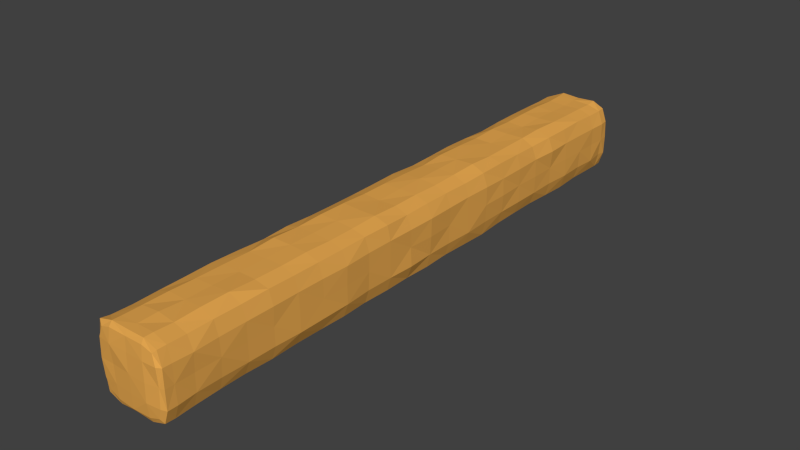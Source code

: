 # Source: FirewoodLog.blend  (saved by Blender 2.71.0; exported with 4.5.12 LTS)
import bpy
from mathutils import Matrix  # noqa: F401  (used for matrix-valued properties, if any)

bpy.ops.wm.read_factory_settings(use_empty=True)
scene = bpy.context.scene
scene.name = 'Scene'

# ---- collections
col_collection_1 = bpy.data.collections.new('Collection 1'); scene.collection.children.link(col_collection_1)

# ---- materials (node trees are filled in below, after node groups)
mat_wood = bpy.data.materials.new('Wood')
mat_wood.alpha_threshold = 0.0
mat_wood.use_transparent_shadow = False
mat_wood.diffuse_color = (0.8, 0.3937, 0.08157, 1.0)
mat_wood.roughness = 0.5
mat_wood.line_color = (0.0, 0.0, 0.0, 1.0)

# ---- material node trees

# ---- world
world_world = bpy.data.worlds.new('World'); scene.world = world_world
world_world.color = (0.05088, 0.05088, 0.05088)
world_world.use_sun_shadow = False
world_world.sun_shadow_jitter_overblur = 0.0
world_world.cycles.sampling_method = 'MANUAL'
world_world.cycles.sample_map_resolution = 256

# ---- meshes
me_mesh_firewoodlog = bpy.data.meshes.new('mesh_firewoodlog')
me_mesh_firewoodlog.from_pydata([(-0.5294, 4.426, -0.265), (0.2676, 4.483, -0.2643), (0.5427, -4.454, -0.2689), (-0.2703, -4.487, -0.2666), (0.2622, 4.433, -0.5422), (-0.2724, 4.426, 0.5445), (-0.543, -4.035, -0.2733), (-0.5341, -3.272, -0.2662), (-0.525, -2.456, -0.26), (-0.5339, -1.635, -0.2671), (-0.5208, -0.827, -0.2658), (-0.5303, -0.0002563, -0.267), (-0.5326, 0.8183, -0.2663), (-0.5295, 1.635, -0.2658), (-0.5379, 2.458, -0.2688), (-0.5391, 3.268, -0.2734), (0.5396, 4.011, -0.2712), (0.5398, 3.271, -0.2655), (0.5229, 2.456, -0.2634), (0.5221, 1.632, -0.2642), (0.5396, 0.8216, -0.2656), (0.5163, 0.002195, -0.2714), (0.5281, -0.8171, -0.2627), (0.5384, -1.637, -0.2699), (0.5484, -2.462, -0.2662), (0.5302, -3.273, -0.2646), (0.2662, -4.037, -0.531), (0.2592, -3.275, -0.5196), (0.2647, -2.455, -0.5268), (0.2705, -1.638, -0.5376), (0.266, -0.8184, -0.5317), (0.2633, -0.004544, -0.5389), (0.2709, 0.8194, -0.546), (0.27, 1.641, -0.5214), (0.2659, 2.453, -0.5378), (0.2666, 3.276, -0.5269), (-0.2653, -4.037, 0.5296), (-0.2703, -3.274, 0.5247), (-0.2659, -2.458, 0.5254), (-0.2661, -1.636, 0.5322), (-0.2621, -0.8124, 0.5464), (-0.266, -0.0001218, 0.532), (-0.2616, 0.8144, 0.5168), (-0.261, 1.641, 0.5412), (-0.2614, 2.451, 0.5444), (-0.2637, 3.272, 0.5412), (-0.2714, 4.508, -0.2667), (0.2628, -4.509, -0.2614), (-0.2657, 4.425, -0.528), (0.2736, 4.428, 0.5412), (-0.2616, -4.042, -0.5238), (-0.2661, -3.271, -0.519), (-0.2636, -2.459, -0.5455), (-0.2611, -1.637, -0.5391), (-0.2672, -0.8096, -0.5414), (-0.2653, -0.006164, -0.518), (-0.266, 0.8169, -0.5335), (-0.2715, 1.638, -0.5364), (-0.2664, 2.455, -0.5326), (-0.2686, 3.27, -0.5427), (0.2649, -4.041, 0.5233), (0.2735, -3.27, 0.5486), (0.2705, -2.454, 0.5256), (0.2681, -1.636, 0.5187), (0.274, -0.8212, 0.5416), (0.261, 0.003375, 0.5258), (0.2662, 0.82, 0.5295), (0.2683, 1.641, 0.5246), (0.2683, 2.458, 0.5395), (0.2717, 3.278, 0.5389), (-0.522, 4.02, -0.2684), (0.2677, 4.011, -0.5477), (-0.2622, 4.018, 0.5288), (0.5296, 4.421, -0.2645), (-0.2685, 4.015, -0.5253), (0.2644, 4.024, 0.5248), (0.5223, -4.036, -0.2654), (-0.5277, -4.438, -0.2577), (0.2628, -4.452, -0.5357), (-0.2646, -4.44, 0.5301), (-0.2657, -4.456, -0.5417), (0.2667, -4.446, 0.5337), (-0.5149, 4.425, 0.267), (0.2671, 4.502, 0.2664), (0.5238, -4.446, 0.2623), (-0.2747, -4.513, 0.2678), (-0.5273, -4.033, 0.2618), (-0.5158, -3.28, 0.2657), (-0.5282, -2.457, 0.267), (-0.5237, -1.633, 0.2662), (-0.5349, -0.819, 0.267), (-0.5213, 0.008507, 0.2635), (-0.53, 0.8198, 0.2664), (-0.537, 1.636, 0.265), (-0.5293, 2.457, 0.2654), (-0.5351, 3.27, 0.2674), (0.5394, 4.01, 0.2662), (0.5258, 3.27, 0.2644), (0.5251, 2.452, 0.2695), (0.5238, 1.638, 0.2556), (0.5234, 0.8133, 0.2685), (0.545, -0.004009, 0.2713), (0.5283, -0.8194, 0.2664), (0.5437, -1.634, 0.2654), (0.5273, -2.454, 0.265), (0.5275, -3.268, 0.2632), (-0.2676, 4.49, 0.271), (0.2658, -4.501, 0.2664), (-0.5346, 4.017, 0.2646), (0.5239, 4.421, 0.2614), (0.5442, -4.038, 0.2647), (-0.5187, -4.439, 0.267), (-0.4673, -4.487, 0.2669), (-0.4638, 4.419, 0.4558), (-0.4633, 4.474, -0.264), (-0.4688, -4.455, -0.4732), (0.2673, 4.483, 0.4656), (0.4636, 4.478, -0.2671), (-0.2708, 4.473, -0.4626), (0.4654, -4.445, 0.4638), (0.4646, -4.484, -0.2658), (0.4623, 4.422, -0.4655), (-0.2661, -4.487, 0.4654), (0.2655, -4.485, -0.4652), (-0.4669, -4.45, 0.4791), (-0.4665, -3.273, 0.4712), (-0.4671, -2.454, 0.4716), (-0.4704, -1.635, 0.4704), (-0.4552, -0.814, 0.4616), (-0.465, -0.001401, 0.4634), (-0.4509, 0.8124, 0.4587), (-0.4729, 1.639, 0.4687), (-0.4573, 2.458, 0.4545), (-0.4767, 3.272, 0.4671), (-0.4665, 4.426, -0.4665), (-0.4643, 3.273, -0.4648), (-0.4627, 2.457, -0.4636), (-0.4667, 1.637, -0.4698), (-0.4669, 0.8183, -0.4669), (-0.4775, -0.00252, -0.4711), (-0.4699, -0.8156, -0.4733), (-0.4612, -1.635, -0.4645), (-0.4643, -2.454, -0.4656), (-0.4638, -3.274, -0.4633), (0.451, 4.423, 0.4606), (0.4715, 3.266, 0.4707), (0.454, 2.446, 0.458), (0.472, 1.63, 0.4783), (0.4617, 0.8144, 0.4548), (0.4606, 0.002814, 0.4626), (0.4784, -0.8154, 0.4725), (0.4641, -1.637, 0.4649), (0.4665, -2.455, 0.4661), (0.4646, -3.273, 0.463), (0.4686, -4.447, -0.4684), (0.4537, -3.277, -0.4563), (0.4615, -2.449, -0.4571), (0.4681, -1.638, -0.4678), (0.468, -0.8171, -0.4664), (0.4684, -3.162e-05, -0.4731), (0.4732, 0.819, -0.4671), (0.462, 1.64, -0.4628), (0.452, 2.462, -0.4613), (0.4682, 3.269, -0.4806), (-0.5169, -3.67, -0.2671), (-0.53, -2.865, -0.266), (-0.531, -2.044, -0.2658), (-0.524, -1.223, -0.2617), (-0.538, -0.4069, -0.2625), (-0.5372, 0.4106, -0.2695), (-0.5179, 1.227, -0.2577), (-0.5304, 2.045, -0.2667), (-0.5248, 2.869, -0.259), (-0.5341, 3.664, -0.2662), (0.5247, 3.664, -0.2664), (0.5213, 2.864, -0.2587), (0.5269, 2.047, -0.2611), (0.5252, 1.23, -0.2626), (0.5213, 0.4033, -0.2672), (0.5434, -0.4167, -0.2646), (0.5145, -1.226, -0.2679), (0.5431, -2.047, -0.2679), (0.531, -2.863, -0.2661), (0.5188, -3.67, -0.267), (0.2668, -3.669, -0.5305), (0.2665, -2.864, -0.5296), (0.2693, -2.044, -0.5386), (0.2658, -1.227, -0.5326), (0.2695, -0.4146, -0.5422), (0.265, 0.409, -0.5309), (0.2644, 1.225, -0.5406), (0.2669, 2.045, -0.5338), (0.2694, 2.862, -0.5514), (0.2655, 3.663, -0.5343), (-0.2672, -3.668, 0.5344), (-0.2692, -2.862, 0.5262), (-0.2692, -2.053, 0.5476), (-0.2643, -1.224, 0.5478), (-0.2686, -0.406, 0.5266), (-0.2669, 0.4079, 0.5278), (-0.2733, 1.227, 0.5381), (-0.2711, 2.049, 0.521), (-0.2652, 2.863, 0.5305), (-0.2661, 3.659, 0.5415), (-0.2592, 4.472, 0.4608), (0.2668, 4.478, -0.464), (0.2641, -4.48, 0.4634), (-0.2604, -4.481, -0.4637), (-0.2668, -3.664, -0.5367), (-0.2703, -2.866, -0.5398), (-0.2671, -2.046, -0.5268), (-0.2638, -1.225, -0.5293), (-0.265, -0.4129, -0.5433), (-0.2641, 0.4133, -0.5382), (-0.2686, 1.22, -0.5395), (-0.2711, 2.047, -0.5179), (-0.2651, 2.868, -0.5488), (-0.2602, 3.66, -0.5218), (0.265, -3.666, 0.5395), (0.2597, -2.863, 0.5218), (0.2643, -2.044, 0.5299), (0.2656, -1.236, 0.5217), (0.2697, -0.4122, 0.5252), (0.2695, 0.4032, 0.5201), (0.2721, 1.234, 0.5468), (0.2652, 2.047, 0.5304), (0.2598, 2.859, 0.5462), (0.2666, 3.667, 0.5273), (0.006354, 4.51, -0.2592), (0.0004908, -4.501, -0.2664), (-0.008049, 4.021, -0.5196), (0.008062, 4.016, 0.5203), (0.000341, -4.447, -0.5332), (-0.0002153, -3.273, -0.5317), (-0.0004538, -2.454, -0.5366), (-0.006956, -1.641, -0.5176), (-0.005462, -0.8208, -0.5246), (-0.002557, 0.001941, -0.5281), (-0.00168, 0.8196, -0.5466), (0.005577, 1.634, -0.5248), (0.002655, 2.449, -0.5192), (0.002508, 3.268, -0.5407), (-0.0002931, -4.446, 0.5315), (-0.001728, -3.273, 0.5302), (-0.001954, -2.45, 0.5267), (-0.001248, -1.636, 0.5346), (0.001132, -0.8221, 0.5419), (-0.0005686, -0.0003171, 0.5345), (0.0006322, 0.8223, 0.538), (0.0003079, 1.637, 0.5316), (-0.003762, 2.454, 0.5377), (0.0004148, 3.273, 0.5333), (-0.4667, 4.018, 0.4703), (0.468, 4.017, -0.4657), (-0.4813, 4.011, -0.4713), (0.4654, 4.016, 0.4613), (-0.0006467, 4.426, -0.5338), (-0.002528, 4.426, 0.5265), (-0.5348, 4.286, -0.2646), (0.2703, 4.28, -0.5415), (-0.2625, 4.287, 0.5405), (0.5154, 4.288, -0.2593), (-0.2619, 4.288, -0.5482), (0.2709, 4.281, 0.519), (-0.4691, -4.037, -0.472), (0.4586, -4.036, 0.456), (-0.4554, -4.03, 0.459), (0.4641, -4.038, -0.4625), (0.001276, -4.035, -0.5357), (0.003006, -4.03, 0.5484), (0.542, -4.31, -0.2695), (-0.5431, -4.323, -0.2646), (0.2656, -4.318, -0.536), (-0.2639, -4.319, 0.5283), (-0.2592, -4.311, -0.5192), (0.2671, -4.316, 0.5365), (-0.4686, -4.477, -0.2652), (-0.4683, 4.483, 0.267), (0.4689, 4.496, 0.2668), (0.4652, -4.488, 0.2665), (-0.527, -3.665, 0.2612), (-0.5319, -2.863, 0.266), (-0.5245, -2.045, 0.2592), (-0.5349, -1.229, 0.269), (-0.5227, -0.4098, 0.2628), (-0.5209, 0.4106, 0.2695), (-0.5405, 1.231, 0.2652), (-0.5302, 2.045, 0.2652), (-0.5441, 2.856, 0.2693), (-0.5323, 3.663, 0.2662), (0.5318, 3.663, 0.266), (0.5471, 2.865, 0.2692), (0.5296, 2.046, 0.2642), (0.5384, 1.227, 0.2729), (0.5297, 0.4097, 0.2669), (0.5331, -0.4093, 0.2658), (0.525, -1.22, 0.2643), (0.5301, -2.047, 0.2652), (0.5354, -2.861, 0.2691), (0.5256, -3.672, 0.2603), (-0.0005978, 4.498, 0.2644), (-0.0009847, -4.497, 0.2666), (-0.5228, 4.285, 0.2657), (0.5443, 4.279, 0.2639), (0.5281, -4.318, 0.2634), (-0.5251, -4.32, 0.2587), (-0.5368, 4.427, 0.003781), (0.2623, 4.505, -4.73e-05), (0.5379, -4.455, 0.005701), (-0.2738, -4.49, 0.0004854), (-0.5393, -4.036, 0.002095), (-0.5172, -3.275, -0.005307), (-0.5257, -2.451, -0.001272), (-0.5348, -1.637, -0.0007704), (-0.54, -0.8151, 0.002583), (-0.5414, -0.00705, 0.003866), (-0.5469, 0.8226, -0.005621), (-0.5308, 1.637, -0.0007768), (-0.5195, 2.448, -0.005769), (-0.5174, 3.269, -0.006044), (0.5346, 4.017, -0.001997), (0.5355, 3.271, 0.0007559), (0.5313, 2.454, -0.0005061), (0.5429, 1.629, 0.002766), (0.5315, 0.8182, 0.000172), (0.5407, -0.007116, 0.003971), (0.5281, -0.8167, -0.00108), (0.5403, -1.643, 0.002223), (0.5379, -2.453, 0.001537), (0.5286, -3.273, -0.000457), (-0.2714, 4.507, 0.001987), (0.2719, -4.507, -0.001552), (-0.5224, 4.017, 0.004403), (0.5326, 4.426, 0.0001961), (0.5266, -4.039, -0.0009756), (-0.5173, -4.442, -0.005091), (-0.4145, -4.466, -0.4199), (-0.4195, 4.453, -0.4118), (0.4139, 4.467, -0.4137), (0.4144, -4.476, -0.4144), (-0.4147, -4.48, 0.4152), (-0.4148, 4.472, 0.412), (0.407, 4.455, 0.4047), (0.4109, -4.47, 0.4118), (-0.4652, -3.668, 0.4639), (-0.4749, -2.865, 0.4776), (-0.4605, -2.044, 0.457), (-0.4617, -1.225, 0.4592), (-0.4591, -0.412, 0.4609), (-0.4724, 0.4071, 0.4693), (-0.461, 1.23, 0.462), (-0.4658, 2.045, 0.4661), (-0.4675, 2.863, 0.4669), (-0.475, 3.669, 0.4681), (-0.4704, 3.667, -0.4698), (-0.461, 2.865, -0.46), (-0.4716, 2.05, -0.4792), (-0.4685, 1.226, -0.4665), (-0.4688, 0.4078, -0.4673), (-0.4759, -0.4067, -0.4805), (-0.4697, -1.232, -0.4695), (-0.452, -2.042, -0.4556), (-0.4572, -2.862, -0.4619), (-0.4721, -3.664, -0.4769), (0.4677, 3.668, 0.4789), (0.4661, 2.864, 0.4659), (0.4714, 2.043, 0.475), (0.4704, 1.223, 0.4694), (0.4559, 0.408, 0.4586), (0.4607, -0.4133, 0.4536), (0.4664, -1.226, 0.469), (0.4646, -2.045, 0.4646), (0.4697, -2.86, 0.4741), (0.4622, -3.669, 0.4632), (0.4585, -3.66, -0.4551), (0.4648, -2.864, -0.4642), (0.4611, -2.043, -0.4634), (0.4554, -1.232, -0.4644), (0.4633, -0.408, -0.4646), (0.4622, 0.4059, -0.4629), (0.4762, 1.228, -0.4767), (0.4602, 2.051, -0.4572), (0.4668, 2.862, -0.4671), (0.4631, 3.662, -0.4622), (-0.003602, 4.491, 0.4661), (-0.001866, 4.491, -0.4745), (-8.077e-05, -4.484, 0.4639), (0.001068, -4.494, -0.469), (-0.001009, -3.668, -0.5394), (-0.0005127, -2.864, -0.531), (-0.0001145, -2.045, -0.5275), (0.004874, -1.233, -0.5236), (-0.0003216, -0.4094, -0.5312), (-0.0003849, 0.4092, -0.5326), (-0.0007114, 1.229, -0.5281), (0.005514, 2.042, -0.5239), (0.00583, 2.861, -0.5255), (-0.007007, 3.663, -0.5244), (0.002236, -3.664, 0.5263), (-0.002382, -2.862, 0.5234), (0.001322, -2.041, 0.5372), (-0.003487, -1.225, 0.5369), (-0.003507, -0.4156, 0.5183), (0.0078, 0.4077, 0.5416), (-0.003023, 1.225, 0.5404), (-0.003374, 2.042, 0.5206), (-0.005323, 2.856, 0.5195), (0.00448, 3.665, 0.5245), (-0.4805, 4.284, 0.4684), (0.4663, 4.287, -0.4713), (-0.4632, 4.281, -0.4605), (0.4652, 4.284, 0.4606), (0.004678, 4.281, -0.5476), (0.001016, 4.286, 0.5308), (-0.4548, -4.323, -0.456), (0.4707, -4.316, 0.4691), (-0.459, -4.319, 0.4624), (0.4748, -4.313, -0.4692), (0.004636, -4.308, -0.5447), (0.00243, -4.316, 0.5366), (-0.4695, -4.496, -0.0009499), (-0.461, 4.473, 0.001375), (0.4659, 4.494, 0.006693), (0.465, -4.471, 0.001349), (-0.5419, -3.667, -0.002859), (-0.5322, -2.864, -9.889e-06), (-0.5415, -2.048, -0.0002273), (-0.5429, -1.219, -0.003185), (-0.531, -0.4083, -5.631e-05), (-0.5389, 0.4068, 0.004804), (-0.5404, 1.221, -0.005074), (-0.5155, 2.045, -0.005546), (-0.5273, 2.86, -0.001354), (-0.5296, 3.665, -0.0001248), (0.5405, 3.668, 0.002381), (0.5233, 2.856, -0.00415), (0.523, 2.043, 0.0001759), (0.5416, 1.219, 0.004201), (0.5193, 0.4178, -0.0004555), (0.5219, -0.4071, 0.007191), (0.5241, -1.224, 0.001858), (0.5316, -2.046, -0.0002329), (0.5292, -2.864, -0.002072), (0.5409, -3.67, 0.006732), (-0.008091, 4.512, 0.001551), (0.00354, -4.508, 0.007211), (-0.5313, 4.286, 0.0002103), (0.5449, 4.283, -0.0001393), (0.5296, -4.316, -0.001876), (-0.531, -4.316, 0.0003872)], [], [(0, 258, 446), (0, 306, 421), (0, 114, 337), (0, 134, 410), (1, 228, 444), (1, 307, 422), (1, 117, 338), (1, 205, 385), (2, 270, 448), (2, 308, 423), (2, 120, 339), (2, 154, 417), (3, 229, 445), (3, 309, 420), (3, 276, 336), (3, 207, 387), (4, 259, 412), (4, 256, 385), (4, 205, 338), (4, 121, 409), (5, 260, 413), (5, 257, 384), (5, 204, 341), (5, 113, 408), (6, 271, 449), (6, 310, 424), (6, 164, 363), (6, 264, 414), (7, 164, 424), (7, 311, 425), (7, 165, 362), (7, 143, 363), (8, 165, 425), (8, 312, 426), (8, 166, 361), (8, 142, 362), (9, 166, 426), (9, 313, 427), (9, 167, 360), (9, 141, 361), (10, 167, 427), (10, 314, 428), (10, 168, 359), (10, 140, 360), (11, 168, 428), (11, 315, 429), (11, 169, 358), (11, 139, 359), (12, 169, 429), (12, 316, 430), (12, 170, 357), (12, 138, 358), (13, 170, 430), (13, 317, 431), (13, 171, 356), (13, 137, 357), (14, 171, 431), (14, 318, 432), (14, 172, 355), (14, 136, 356), (15, 172, 432), (15, 319, 433), (15, 173, 354), (15, 135, 355), (16, 261, 447), (16, 320, 434), (16, 174, 383), (16, 253, 409), (17, 174, 434), (17, 321, 435), (17, 175, 382), (17, 163, 383), (18, 175, 435), (18, 322, 436), (18, 176, 381), (18, 162, 382), (19, 176, 436), (19, 323, 437), (19, 177, 380), (19, 161, 381), (20, 177, 437), (20, 324, 438), (20, 178, 379), (20, 160, 380), (21, 178, 438), (21, 325, 439), (21, 179, 378), (21, 159, 379), (22, 179, 439), (22, 326, 440), (22, 180, 377), (22, 158, 378), (23, 180, 440), (23, 327, 441), (23, 181, 376), (23, 157, 377), (24, 181, 441), (24, 328, 442), (24, 182, 375), (24, 156, 376), (25, 182, 442), (25, 329, 443), (25, 183, 374), (25, 155, 375), (26, 272, 418), (26, 268, 388), (26, 184, 374), (26, 267, 417), (27, 184, 388), (27, 233, 389), (27, 185, 375), (27, 155, 374), (28, 185, 389), (28, 234, 390), (28, 186, 376), (28, 156, 375), (29, 186, 390), (29, 235, 391), (29, 187, 377), (29, 157, 376), (30, 187, 391), (30, 236, 392), (30, 188, 378), (30, 158, 377), (31, 188, 392), (31, 237, 393), (31, 189, 379), (31, 159, 378), (32, 189, 393), (32, 238, 394), (32, 190, 380), (32, 160, 379), (33, 190, 394), (33, 239, 395), (33, 191, 381), (33, 161, 380), (34, 191, 395), (34, 240, 396), (34, 192, 382), (34, 162, 381), (35, 192, 396), (35, 241, 397), (35, 193, 383), (35, 163, 382), (36, 273, 419), (36, 269, 398), (36, 194, 344), (36, 266, 416), (37, 194, 398), (37, 243, 399), (37, 195, 345), (37, 125, 344), (38, 195, 399), (38, 244, 400), (38, 196, 346), (38, 126, 345), (39, 196, 400), (39, 245, 401), (39, 197, 347), (39, 127, 346), (40, 197, 401), (40, 246, 402), (40, 198, 348), (40, 128, 347), (41, 198, 402), (41, 247, 403), (41, 199, 349), (41, 129, 348), (42, 199, 403), (42, 248, 404), (42, 200, 350), (42, 130, 349), (43, 200, 404), (43, 249, 405), (43, 201, 351), (43, 131, 350), (44, 201, 405), (44, 250, 406), (44, 202, 352), (44, 132, 351), (45, 202, 406), (45, 251, 407), (45, 203, 353), (45, 133, 352), (46, 114, 421), (46, 330, 444), (46, 228, 385), (46, 118, 337), (47, 120, 423), (47, 331, 445), (47, 229, 387), (47, 123, 339), (48, 262, 410), (48, 134, 337), (48, 118, 385), (48, 256, 412), (49, 263, 411), (49, 144, 342), (49, 116, 384), (49, 257, 413), (50, 274, 414), (50, 264, 363), (50, 208, 388), (50, 268, 418), (51, 208, 363), (51, 143, 362), (51, 209, 389), (51, 233, 388), (52, 209, 362), (52, 142, 361), (52, 210, 390), (52, 234, 389), (53, 210, 361), (53, 141, 360), (53, 211, 391), (53, 235, 390), (54, 211, 360), (54, 140, 359), (54, 212, 392), (54, 236, 391), (55, 212, 359), (55, 139, 358), (55, 213, 393), (55, 237, 392), (56, 213, 358), (56, 138, 357), (56, 214, 394), (56, 238, 393), (57, 214, 357), (57, 137, 356), (57, 215, 395), (57, 239, 394), (58, 215, 356), (58, 136, 355), (58, 216, 396), (58, 240, 395), (59, 216, 355), (59, 135, 354), (59, 217, 397), (59, 241, 396), (60, 275, 415), (60, 265, 373), (60, 218, 398), (60, 269, 419), (61, 218, 373), (61, 153, 372), (61, 219, 399), (61, 243, 398), (62, 219, 372), (62, 152, 371), (62, 220, 400), (62, 244, 399), (63, 220, 371), (63, 151, 370), (63, 221, 401), (63, 245, 400), (64, 221, 370), (64, 150, 369), (64, 222, 402), (64, 246, 401), (65, 222, 369), (65, 149, 368), (65, 223, 403), (65, 247, 402), (66, 223, 368), (66, 148, 367), (66, 224, 404), (66, 248, 403), (67, 224, 367), (67, 147, 366), (67, 225, 405), (67, 249, 404), (68, 225, 366), (68, 146, 365), (68, 226, 406), (68, 250, 405), (69, 226, 365), (69, 145, 364), (69, 227, 407), (69, 251, 406), (70, 173, 433), (70, 332, 446), (70, 258, 410), (70, 254, 354), (71, 193, 397), (71, 230, 412), (71, 259, 409), (71, 253, 383), (72, 203, 407), (72, 231, 413), (72, 260, 408), (72, 252, 353), (73, 117, 422), (73, 333, 447), (73, 261, 409), (73, 121, 338), (74, 217, 354), (74, 254, 410), (74, 262, 412), (74, 230, 397), (75, 227, 364), (75, 255, 411), (75, 263, 413), (75, 231, 407), (76, 183, 443), (76, 334, 448), (76, 270, 417), (76, 267, 374), (77, 276, 420), (77, 335, 449), (77, 271, 414), (77, 115, 336), (78, 123, 387), (78, 232, 418), (78, 272, 417), (78, 154, 339), (79, 122, 386), (79, 242, 419), (79, 273, 416), (79, 124, 340), (80, 207, 336), (80, 115, 414), (80, 274, 418), (80, 232, 387), (81, 206, 343), (81, 119, 415), (81, 275, 419), (81, 242, 386), (82, 302, 408), (82, 113, 341), (82, 277, 421), (82, 306, 446), (83, 300, 384), (83, 116, 342), (83, 278, 422), (83, 307, 444), (84, 304, 415), (84, 119, 343), (84, 279, 423), (84, 308, 448), (85, 301, 386), (85, 122, 340), (85, 112, 420), (85, 309, 445), (86, 305, 416), (86, 266, 344), (86, 280, 424), (86, 310, 449), (87, 280, 344), (87, 125, 345), (87, 281, 425), (87, 311, 424), (88, 281, 345), (88, 126, 346), (88, 282, 426), (88, 312, 425), (89, 282, 346), (89, 127, 347), (89, 283, 427), (89, 313, 426), (90, 283, 347), (90, 128, 348), (90, 284, 428), (90, 314, 427), (91, 284, 348), (91, 129, 349), (91, 285, 429), (91, 315, 428), (92, 285, 349), (92, 130, 350), (92, 286, 430), (92, 316, 429), (93, 286, 350), (93, 131, 351), (93, 287, 431), (93, 317, 430), (94, 287, 351), (94, 132, 352), (94, 288, 432), (94, 318, 431), (95, 288, 352), (95, 133, 353), (95, 289, 433), (95, 319, 432), (96, 303, 411), (96, 255, 364), (96, 290, 434), (96, 320, 447), (97, 290, 364), (97, 145, 365), (97, 291, 435), (97, 321, 434), (98, 291, 365), (98, 146, 366), (98, 292, 436), (98, 322, 435), (99, 292, 366), (99, 147, 367), (99, 293, 437), (99, 323, 436), (100, 293, 367), (100, 148, 368), (100, 294, 438), (100, 324, 437), (101, 294, 368), (101, 149, 369), (101, 295, 439), (101, 325, 438), (102, 295, 369), (102, 150, 370), (102, 296, 440), (102, 326, 439), (103, 296, 370), (103, 151, 371), (103, 297, 441), (103, 327, 440), (104, 297, 371), (104, 152, 372), (104, 298, 442), (104, 328, 441), (105, 298, 372), (105, 153, 373), (105, 299, 443), (105, 329, 442), (106, 277, 341), (106, 204, 384), (106, 300, 444), (106, 330, 421), (107, 279, 343), (107, 206, 386), (107, 301, 445), (107, 331, 423), (108, 289, 353), (108, 252, 408), (108, 302, 446), (108, 332, 433), (109, 278, 342), (109, 144, 411), (109, 303, 447), (109, 333, 422), (110, 299, 373), (110, 265, 415), (110, 304, 448), (110, 334, 443), (111, 112, 340), (111, 124, 416), (111, 305, 449), (111, 335, 420), (306, 0, 446), (114, 0, 421), (134, 0, 337), (258, 0, 410), (307, 1, 444), (117, 1, 422), (205, 1, 338), (228, 1, 385), (308, 2, 448), (120, 2, 423), (154, 2, 339), (270, 2, 417), (309, 3, 445), (276, 3, 420), (207, 3, 336), (229, 3, 387), (256, 4, 412), (205, 4, 385), (121, 4, 338), (259, 4, 409), (257, 5, 413), (204, 5, 384), (113, 5, 341), (260, 5, 408), (310, 6, 449), (164, 6, 424), (264, 6, 363), (271, 6, 414), (311, 7, 424), (165, 7, 425), (143, 7, 362), (164, 7, 363), (312, 8, 425), (166, 8, 426), (142, 8, 361), (165, 8, 362), (313, 9, 426), (167, 9, 427), (141, 9, 360), (166, 9, 361), (314, 10, 427), (168, 10, 428), (140, 10, 359), (167, 10, 360), (315, 11, 428), (169, 11, 429), (139, 11, 358), (168, 11, 359), (316, 12, 429), (170, 12, 430), (138, 12, 357), (169, 12, 358), (317, 13, 430), (171, 13, 431), (137, 13, 356), (170, 13, 357), (318, 14, 431), (172, 14, 432), (136, 14, 355), (171, 14, 356), (319, 15, 432), (173, 15, 433), (135, 15, 354), (172, 15, 355), (320, 16, 447), (174, 16, 434), (253, 16, 383), (261, 16, 409), (321, 17, 434), (175, 17, 435), (163, 17, 382), (174, 17, 383), (322, 18, 435), (176, 18, 436), (162, 18, 381), (175, 18, 382), (323, 19, 436), (177, 19, 437), (161, 19, 380), (176, 19, 381), (324, 20, 437), (178, 20, 438), (160, 20, 379), (177, 20, 380), (325, 21, 438), (179, 21, 439), (159, 21, 378), (178, 21, 379), (326, 22, 439), (180, 22, 440), (158, 22, 377), (179, 22, 378), (327, 23, 440), (181, 23, 441), (157, 23, 376), (180, 23, 377), (328, 24, 441), (182, 24, 442), (156, 24, 375), (181, 24, 376), (329, 25, 442), (183, 25, 443), (155, 25, 374), (182, 25, 375), (268, 26, 418), (184, 26, 388), (267, 26, 374), (272, 26, 417), (233, 27, 388), (185, 27, 389), (155, 27, 375), (184, 27, 374), (234, 28, 389), (186, 28, 390), (156, 28, 376), (185, 28, 375), (235, 29, 390), (187, 29, 391), (157, 29, 377), (186, 29, 376), (236, 30, 391), (188, 30, 392), (158, 30, 378), (187, 30, 377), (237, 31, 392), (189, 31, 393), (159, 31, 379), (188, 31, 378), (238, 32, 393), (190, 32, 394), (160, 32, 380), (189, 32, 379), (239, 33, 394), (191, 33, 395), (161, 33, 381), (190, 33, 380), (240, 34, 395), (192, 34, 396), (162, 34, 382), (191, 34, 381), (241, 35, 396), (193, 35, 397), (163, 35, 383), (192, 35, 382), (269, 36, 419), (194, 36, 398), (266, 36, 344), (273, 36, 416), (243, 37, 398), (195, 37, 399), (125, 37, 345), (194, 37, 344), (244, 38, 399), (196, 38, 400), (126, 38, 346), (195, 38, 345), (245, 39, 400), (197, 39, 401), (127, 39, 347), (196, 39, 346), (246, 40, 401), (198, 40, 402), (128, 40, 348), (197, 40, 347), (247, 41, 402), (199, 41, 403), (129, 41, 349), (198, 41, 348), (248, 42, 403), (200, 42, 404), (130, 42, 350), (199, 42, 349), (249, 43, 404), (201, 43, 405), (131, 43, 351), (200, 43, 350), (250, 44, 405), (202, 44, 406), (132, 44, 352), (201, 44, 351), (251, 45, 406), (203, 45, 407), (133, 45, 353), (202, 45, 352), (330, 46, 421), (228, 46, 444), (118, 46, 385), (114, 46, 337), (331, 47, 423), (229, 47, 445), (123, 47, 387), (120, 47, 339), (134, 48, 410), (118, 48, 337), (256, 48, 385), (262, 48, 412), (144, 49, 411), (116, 49, 342), (257, 49, 384), (263, 49, 413), (264, 50, 414), (208, 50, 363), (268, 50, 388), (274, 50, 418), (143, 51, 363), (209, 51, 362), (233, 51, 389), (208, 51, 388), (142, 52, 362), (210, 52, 361), (234, 52, 390), (209, 52, 389), (141, 53, 361), (211, 53, 360), (235, 53, 391), (210, 53, 390), (140, 54, 360), (212, 54, 359), (236, 54, 392), (211, 54, 391), (139, 55, 359), (213, 55, 358), (237, 55, 393), (212, 55, 392), (138, 56, 358), (214, 56, 357), (238, 56, 394), (213, 56, 393), (137, 57, 357), (215, 57, 356), (239, 57, 395), (214, 57, 394), (136, 58, 356), (216, 58, 355), (240, 58, 396), (215, 58, 395), (135, 59, 355), (217, 59, 354), (241, 59, 397), (216, 59, 396), (265, 60, 415), (218, 60, 373), (269, 60, 398), (275, 60, 419), (153, 61, 373), (219, 61, 372), (243, 61, 399), (218, 61, 398), (152, 62, 372), (220, 62, 371), (244, 62, 400), (219, 62, 399), (151, 63, 371), (221, 63, 370), (245, 63, 401), (220, 63, 400), (150, 64, 370), (222, 64, 369), (246, 64, 402), (221, 64, 401), (149, 65, 369), (223, 65, 368), (247, 65, 403), (222, 65, 402), (148, 66, 368), (224, 66, 367), (248, 66, 404), (223, 66, 403), (147, 67, 367), (225, 67, 366), (249, 67, 405), (224, 67, 404), (146, 68, 366), (226, 68, 365), (250, 68, 406), (225, 68, 405), (145, 69, 365), (227, 69, 364), (251, 69, 407), (226, 69, 406), (332, 70, 433), (258, 70, 446), (254, 70, 410), (173, 70, 354), (230, 71, 397), (259, 71, 412), (253, 71, 409), (193, 71, 383), (231, 72, 407), (260, 72, 413), (252, 72, 408), (203, 72, 353), (333, 73, 422), (261, 73, 447), (121, 73, 409), (117, 73, 338), (254, 74, 354), (262, 74, 410), (230, 74, 412), (217, 74, 397), (255, 75, 364), (263, 75, 411), (231, 75, 413), (227, 75, 407), (334, 76, 443), (270, 76, 448), (267, 76, 417), (183, 76, 374), (335, 77, 420), (271, 77, 449), (115, 77, 414), (276, 77, 336), (232, 78, 387), (272, 78, 418), (154, 78, 417), (123, 78, 339), (242, 79, 386), (273, 79, 419), (124, 79, 416), (122, 79, 340), (115, 80, 336), (274, 80, 414), (232, 80, 418), (207, 80, 387), (119, 81, 343), (275, 81, 415), (242, 81, 419), (206, 81, 386), (113, 82, 408), (277, 82, 341), (306, 82, 421), (302, 82, 446), (116, 83, 384), (278, 83, 342), (307, 83, 422), (300, 83, 444), (119, 84, 415), (279, 84, 343), (308, 84, 423), (304, 84, 448), (122, 85, 386), (112, 85, 340), (309, 85, 420), (301, 85, 445), (266, 86, 416), (280, 86, 344), (310, 86, 424), (305, 86, 449), (125, 87, 344), (281, 87, 345), (311, 87, 425), (280, 87, 424), (126, 88, 345), (282, 88, 346), (312, 88, 426), (281, 88, 425), (127, 89, 346), (283, 89, 347), (313, 89, 427), (282, 89, 426), (128, 90, 347), (284, 90, 348), (314, 90, 428), (283, 90, 427), (129, 91, 348), (285, 91, 349), (315, 91, 429), (284, 91, 428), (130, 92, 349), (286, 92, 350), (316, 92, 430), (285, 92, 429), (131, 93, 350), (287, 93, 351), (317, 93, 431), (286, 93, 430), (132, 94, 351), (288, 94, 352), (318, 94, 432), (287, 94, 431), (133, 95, 352), (289, 95, 353), (319, 95, 433), (288, 95, 432), (255, 96, 411), (290, 96, 364), (320, 96, 434), (303, 96, 447), (145, 97, 364), (291, 97, 365), (321, 97, 435), (290, 97, 434), (146, 98, 365), (292, 98, 366), (322, 98, 436), (291, 98, 435), (147, 99, 366), (293, 99, 367), (323, 99, 437), (292, 99, 436), (148, 100, 367), (294, 100, 368), (324, 100, 438), (293, 100, 437), (149, 101, 368), (295, 101, 369), (325, 101, 439), (294, 101, 438), (150, 102, 369), (296, 102, 370), (326, 102, 440), (295, 102, 439), (151, 103, 370), (297, 103, 371), (327, 103, 441), (296, 103, 440), (152, 104, 371), (298, 104, 372), (328, 104, 442), (297, 104, 441), (153, 105, 372), (299, 105, 373), (329, 105, 443), (298, 105, 442), (204, 106, 341), (300, 106, 384), (330, 106, 444), (277, 106, 421), (206, 107, 343), (301, 107, 386), (331, 107, 445), (279, 107, 423), (252, 108, 353), (302, 108, 408), (332, 108, 446), (289, 108, 433), (144, 109, 342), (303, 109, 411), (333, 109, 447), (278, 109, 422), (265, 110, 373), (304, 110, 415), (334, 110, 448), (299, 110, 443), (124, 111, 340), (305, 111, 416), (335, 111, 449), (112, 111, 420)])
_uv = me_mesh_firewoodlog.uv_layers.new(name='UVMap')
_uv.uv.foreach_set('vector', [0.9733, 0.3657, 0.985, 0.3719, 0.9733, 0.3942, 0.4887, 0.962, 0.4968, 0.9862, 0.4887, 0.9885, 0.2047, 0.9488, 0.1982, 0.9445, 0.2047, 0.9312, 0.2619, 0.2044, 0.2783, 0.1929, 0.2858, 0.2044, 0.2915, 0.9337, 0.2731, 0.9507, 0.255, 0.9337, 0.9451, 0.3284, 0.9604, 0.3484, 0.9451, 0.3604, 0.8163, 0.9713, 0.8349, 0.9713, 0.8304, 0.9853, 0.2423, 0.9542, 0.2306, 0.9691, 0.2098, 0.9542, 0.9676, 0.432, 0.9797, 0.4382, 0.9676, 0.4606, 0.2584, 0.7632, 0.2653, 0.7884, 0.2584, 0.79, 0.9932, 0.5252, 0.987, 0.5202, 0.9932, 0.5066, 0.9911, 0.923, 0.9804, 0.9058, 0.9911, 0.8989, 0.8952, 0.8156, 0.9134, 0.8338, 0.8952, 0.8525, 0.9607, 0.8989, 0.9756, 0.9194, 0.9607, 0.9304, 0.6592, 0.2651, 0.6403, 0.2651, 0.6455, 0.2504, 0.5793, 0.4773, 0.5913, 0.4628, 0.6115, 0.4773, 0.07895, 0.9641, 0.07895, 0.9786, 0.05373, 0.9772, 0.2941, 0.4888, 0.2703, 0.4968, 0.2676, 0.4888, 0.9491, 0.8523, 0.9549, 0.846, 0.9683, 0.8523, 0.3504, 0.9781, 0.3679, 0.9676, 0.3752, 0.9781, 0.5386, 0.3715, 0.5455, 0.3602, 0.5678, 0.3715, 0.4242, 0.1515, 0.4486, 0.1435, 0.4515, 0.1515, 0.02135, 0.9807, 0.01597, 0.9881, 0.002364, 0.9807, 0.2932, 0.6189, 0.276, 0.6293, 0.2682, 0.6189, 0.9245, 0.9012, 0.9044, 0.9197, 0.8872, 0.9012, 0.6273, 0.2456, 0.6273, 0.2195, 0.6623, 0.22, 0.8757, 0.3185, 0.9059, 0.3011, 0.9165, 0.3185, 0.9514, 0.807, 0.9313, 0.8076, 0.9313, 0.7803, 0.6439, 0.1424, 0.6061, 0.1429, 0.6061, 0.1177, 0.5497, 0.04871, 0.5496, 0.02386, 0.5888, 0.02386, 0.7891, 0.5569, 0.8236, 0.5393, 0.8329, 0.5569, 0.9048, 0.6976, 0.895, 0.7149, 0.8622, 0.6976, 0.3964, 0.4064, 0.3639, 0.4278, 0.3504, 0.4064, 0.5035, 0.6437, 0.5171, 0.6233, 0.5495, 0.6437, 0.2988, 0.8424, 0.3339, 0.825, 0.3429, 0.8424, 0.7878, 0.766, 0.788, 0.7864, 0.7493, 0.7864, 0.1532, 0.3956, 0.1205, 0.4167, 0.1065, 0.3956, 0.3122, 0.08202, 0.3118, 0.05671, 0.3515, 0.05671, 0.6876, 0.5005, 0.7221, 0.4821, 0.7308, 0.5005, 0.2908, 0.8146, 0.2708, 0.8149, 0.2708, 0.7762, 0.6639, 0.1117, 0.6263, 0.1117, 0.6263, 0.08707, 0.1065, 0.3651, 0.1212, 0.3441, 0.1536, 0.3651, 0.6327, 0.4771, 0.6678, 0.458, 0.6777, 0.4771, 0.7317, 0.6489, 0.733, 0.6692, 0.6934, 0.6692, 0.1001, 0.545, 0.0675, 0.5658, 0.05373, 0.545, 0.2108, 0.2764, 0.2108, 0.2506, 0.2501, 0.2515, 0.6051, 0.8251, 0.6441, 0.8245, 0.6441, 0.8444, 0.4967, 0.809, 0.487, 0.8265, 0.4528, 0.809, 0.184, 0.1177, 0.1518, 0.1393, 0.1372, 0.1177, 0.3504, 0.6482, 0.3643, 0.6276, 0.396, 0.6482, 0.106, 0.742, 0.1404, 0.7239, 0.1496, 0.742, 0.8041, 0.5211, 0.7841, 0.5211, 0.7841, 0.4821, 0.6516, 0.598, 0.6183, 0.6181, 0.605, 0.598, 0.2689, 0.4073, 0.2941, 0.4072, 0.2941, 0.446, 0.401, 0.7087, 0.4354, 0.6905, 0.4456, 0.7087, 0.7747, 0.1177, 0.7751, 0.138, 0.7361, 0.138, 0.4477, 0.4618, 0.4145, 0.4827, 0.4011, 0.4618, 0.4978, 0.2973, 0.4971, 0.2723, 0.5363, 0.2723, 0.7374, 0.6418, 0.772, 0.6237, 0.7807, 0.6418, 0.6948, 0.813, 0.6853, 0.8304, 0.6507, 0.813, 0.1003, 0.6473, 0.06799, 0.6672, 0.05373, 0.6473, 0.05373, 0.5915, 0.06822, 0.5705, 0.09958, 0.5915, 0.7493, 0.8532, 0.7824, 0.8353, 0.7921, 0.8532, 0.8867, 0.3284, 0.8874, 0.348, 0.8486, 0.348, 0.002364, 0.9399, 0.02185, 0.9219, 0.03892, 0.9399, 0.6884, 0.6237, 0.6887, 0.6493, 0.6555, 0.6493, 0.5887, 0.9243, 0.5602, 0.9411, 0.5502, 0.9243, 0.6555, 0.6693, 0.6679, 0.654, 0.6886, 0.6693, 0.401, 0.6104, 0.4318, 0.5893, 0.4465, 0.6104, 0.287, 0.1177, 0.2735, 0.1391, 0.2403, 0.1177, 0.7392, 0.1881, 0.7049, 0.2062, 0.6953, 0.1881, 0.711, 0.2666, 0.711, 0.245, 0.7483, 0.2468, 0.6073, 0.2088, 0.6401, 0.1881, 0.6526, 0.2088, 0.3454, 0.4581, 0.3317, 0.479, 0.2988, 0.4581, 0.8709, 0.3208, 0.8321, 0.3208, 0.8326, 0.3011, 0.8112, 0.6355, 0.8208, 0.6179, 0.8547, 0.6355, 0.3948, 0.3495, 0.4282, 0.3284, 0.4413, 0.3495, 0.1005, 0.335, 0.08639, 0.3562, 0.05373, 0.335, 0.7332, 0.5682, 0.6996, 0.5865, 0.6896, 0.5682, 0.7747, 0.1751, 0.784, 0.1577, 0.819, 0.1751, 0.3504, 0.4901, 0.3892, 0.4888, 0.3892, 0.5142, 0.4987, 0.5643, 0.4846, 0.5853, 0.4528, 0.5643, 0.7445, 0.7885, 0.7088, 0.8059, 0.7002, 0.7885, 0.7322, 0.3463, 0.7416, 0.3284, 0.7761, 0.3463, 0.4976, 0.3231, 0.5298, 0.3027, 0.5448, 0.3231, 0.1536, 0.2401, 0.1381, 0.2614, 0.1065, 0.2401, 0.7195, 0.4524, 0.6796, 0.4524, 0.6812, 0.432, 0.401, 0.8666, 0.4095, 0.8488, 0.4437, 0.8666, 0.1589, 0.3963, 0.1905, 0.3751, 0.2055, 0.3963, 0.257, 0.5574, 0.2435, 0.5782, 0.2108, 0.5574, 0.8586, 0.3726, 0.8236, 0.3897, 0.8142, 0.3726, 0.106, 0.7647, 0.1153, 0.7468, 0.1498, 0.7647, 0.1065, 0.2354, 0.1393, 0.2141, 0.1535, 0.2354, 0.3528, 0.2506, 0.3381, 0.2719, 0.3063, 0.2506, 0.8025, 0.07604, 0.7635, 0.07604, 0.7642, 0.05589, 0.8189, 0.7176, 0.8188, 0.6976, 0.8574, 0.6976, 0.1591, 0.2408, 0.1922, 0.2195, 0.2061, 0.2408, 0.439, 0.05637, 0.439, 0.08185, 0.4, 0.08026, 0.09705, 0.8536, 0.06314, 0.8711, 0.05373, 0.8536, 0.5908, 0.2675, 0.601, 0.2504, 0.6356, 0.2675, 0.5188, 0.1177, 0.5578, 0.1177, 0.5576, 0.1428, 0.6305, 0.2723, 0.6164, 0.293, 0.5848, 0.2723, 0.04387, 0.9001, 0.01027, 0.9172, 0.002364, 0.9001, 0.7812, 0.4196, 0.7899, 0.402, 0.825, 0.4196, 0.9347, 0.002928, 0.9154, 0.02146, 0.8988, 0.002928, 0.6407, 0.5331, 0.6557, 0.5128, 0.6839, 0.5331, 0.3504, 0.9203, 0.3811, 0.9036, 0.3913, 0.9203, 0.5836, 0.9458, 0.5713, 0.9614, 0.5502, 0.9458, 0.3953, 0.6016, 0.3645, 0.6229, 0.3504, 0.6016, 0.106, 0.5967, 0.1194, 0.5759, 0.1523, 0.5967, 0.3504, 0.7884, 0.3854, 0.7707, 0.3945, 0.7884, 0.7418, 0.8992, 0.7324, 0.9162, 0.7002, 0.8992, 0.2496, 0.5271, 0.2108, 0.5272, 0.2108, 0.5018, 0.05373, 0.4636, 0.06753, 0.4425, 0.1001, 0.4636, 0.7981, 0.8306, 0.8331, 0.8132, 0.8419, 0.8306, 0.8078, 0.432, 0.8078, 0.4518, 0.7684, 0.4507, 0.3969, 0.3546, 0.3648, 0.3759, 0.3504, 0.3546, 0.002364, 0.196, 0.002364, 0.1695, 0.04112, 0.1711, 0.8466, 0.8306, 0.8816, 0.8132, 0.8896, 0.8306, 0.8518, 0.002928, 0.8429, 0.02071, 0.8088, 0.002928, 0.5501, 0.5428, 0.5172, 0.5635, 0.5035, 0.5428, 0.2922, 0.1435, 0.2917, 0.1177, 0.3308, 0.1177, 0.6507, 0.8526, 0.685, 0.8352, 0.6945, 0.8526, 0.7637, 0.432, 0.7637, 0.4522, 0.7243, 0.4508, 0.3952, 0.08202, 0.3562, 0.08202, 0.3571, 0.05637, 0.4021, 0.2932, 0.4162, 0.2723, 0.4487, 0.2932, 0.7006, 0.7838, 0.7357, 0.766, 0.7445, 0.7838, 0.6433, 0.7501, 0.6439, 0.7706, 0.6051, 0.7706, 0.3972, 0.3806, 0.3643, 0.4017, 0.3504, 0.3806, 0.1065, 0.2093, 0.1208, 0.1877, 0.1532, 0.2093, 0.4528, 0.7143, 0.4866, 0.6958, 0.4967, 0.7143, 0.09775, 0.6955, 0.08843, 0.7139, 0.05373, 0.6955, 0.206, 0.2455, 0.1726, 0.2669, 0.1591, 0.2455, 0.5472, 0.4571, 0.5472, 0.432, 0.586, 0.433, 0.2098, 0.8621, 0.244, 0.8446, 0.2532, 0.8621, 0.1502, 0.8584, 0.1414, 0.8754, 0.106, 0.8584, 0.04861, 0.5477, 0.0159, 0.5686, 0.002364, 0.5477, 0.5039, 0.4571, 0.5033, 0.432, 0.5425, 0.432, 0.7377, 0.649, 0.7766, 0.6489, 0.7766, 0.6693, 0.898, 0.6179, 0.8984, 0.6371, 0.8594, 0.6371, 0.4571, 0.2129, 0.4177, 0.2133, 0.4177, 0.1881, 0.4528, 0.6406, 0.4666, 0.6196, 0.4978, 0.6406, 0.7981, 0.8821, 0.8349, 0.8816, 0.8349, 0.9016, 0.8421, 0.8354, 0.8327, 0.8527, 0.7981, 0.8354, 0.9264, 0.5319, 0.8997, 0.532, 0.8997, 0.5066, 0.6351, 0.3488, 0.6505, 0.3284, 0.6788, 0.3488, 0.878, 0.4194, 0.9085, 0.402, 0.9184, 0.4194, 0.9649, 0.4821, 0.9649, 0.5013, 0.9375, 0.5006, 0.628, 0.08166, 0.5905, 0.08199, 0.5905, 0.05637, 0.2549, 0.272, 0.2689, 0.2506, 0.3016, 0.272, 0.5035, 0.7624, 0.5382, 0.7444, 0.5472, 0.7624, 0.6427, 0.8956, 0.6339, 0.9128, 0.6005, 0.8956, 0.5077, 0.1881, 0.4757, 0.2094, 0.4619, 0.1881, 0.4437, 0.07706, 0.4579, 0.05637, 0.4908, 0.07706, 0.1578, 0.795, 0.1921, 0.7773, 0.2017, 0.795, 0.3425, 0.8026, 0.3335, 0.8203, 0.2988, 0.8026, 0.04199, 0.2264, 0.002364, 0.2264, 0.003681, 0.2007, 0.2689, 0.3635, 0.2941, 0.3634, 0.2941, 0.4024, 0.6825, 0.4763, 0.7171, 0.458, 0.7263, 0.4763, 0.755, 0.2195, 0.7458, 0.2376, 0.7114, 0.2195, 0.1528, 0.4991, 0.1197, 0.5201, 0.1065, 0.4991, 0.5047, 0.6185, 0.5035, 0.5935, 0.5422, 0.5935, 0.8419, 0.8965, 0.8766, 0.8793, 0.8851, 0.8965, 0.7762, 0.2723, 0.7667, 0.2899, 0.7319, 0.2723, 0.4929, 0.3027, 0.4604, 0.3235, 0.4462, 0.3027, 0.4011, 0.4571, 0.4151, 0.4361, 0.4478, 0.4571, 0.05373, 0.7595, 0.08809, 0.7416, 0.09754, 0.7595, 0.8064, 0.6323, 0.7864, 0.6324, 0.7864, 0.5934, 0.1002, 0.1699, 0.06822, 0.1917, 0.05373, 0.1699, 0.1578, 0.602, 0.1718, 0.5812, 0.204, 0.602, 0.4528, 0.8708, 0.4881, 0.8537, 0.4969, 0.8708, 0.6154, 0.002364, 0.6064, 0.01891, 0.5716, 0.002364, 0.0489, 0.143, 0.01604, 0.1648, 0.002364, 0.143, 0.5989, 0.593, 0.5983, 0.5682, 0.6368, 0.5682, 0.8468, 0.8525, 0.8817, 0.8354, 0.8905, 0.8525, 0.2932, 0.6139, 0.2719, 0.6142, 0.2719, 0.5753, 0.1525, 0.4732, 0.1206, 0.4944, 0.1065, 0.4732, 0.6051, 0.6442, 0.6184, 0.6237, 0.6507, 0.6442, 0.5035, 0.7397, 0.5384, 0.7219, 0.5479, 0.7397, 0.7321, 0.6237, 0.7327, 0.6442, 0.6934, 0.6442, 0.4475, 0.564, 0.4146, 0.5846, 0.401, 0.564, 0.2988, 0.6576, 0.313, 0.6369, 0.344, 0.6576, 0.2098, 0.8174, 0.242, 0.7996, 0.2531, 0.8174, 0.2934, 0.5702, 0.2719, 0.5706, 0.2719, 0.5317, 0.9655, 0.6741, 0.9804, 0.6852, 0.9655, 0.7055, 0.9202, 0.5393, 0.9381, 0.5576, 0.9202, 0.5751, 0.7002, 0.9605, 0.7206, 0.9437, 0.7326, 0.9605, 0.5666, 0.985, 0.5666, 0.9661, 0.581, 0.9706, 0.9492, 0.8159, 0.9686, 0.8156, 0.9686, 0.841, 0.9529, 0.9245, 0.9529, 0.9492, 0.9274, 0.9491, 0.3306, 0.9588, 0.3107, 0.9739, 0.2988, 0.9588, 0.4081, 0.2635, 0.4222, 0.25, 0.4288, 0.2635, 0.7362, 0.9652, 0.7369, 0.9783, 0.716, 0.9783, 0.9909, 0.8941, 0.9709, 0.8941, 0.9737, 0.8873, 0.716, 0.9905, 0.7179, 0.983, 0.7424, 0.9905, 0.2052, 0.1559, 0.2274, 0.144, 0.2343, 0.1559, 0.9855, 0.3021, 0.9742, 0.2937, 0.9855, 0.2781, 0.1299, 0.995, 0.1469, 0.9877, 0.1483, 0.995, 0.3193, 0.149, 0.3158, 0.1572, 0.2913, 0.149, 0.2005, 0.144, 0.1771, 0.156, 0.1712, 0.144, 0.8817, 0.3527, 0.861, 0.3678, 0.8486, 0.3527, 0.8729, 0.2897, 0.8833, 0.2723, 0.9142, 0.2897, 0.6348, 0.3731, 0.6707, 0.3719, 0.6707, 0.3972, 0.941, 0.02795, 0.9237, 0.04609, 0.9051, 0.02795, 0.8866, 0.107, 0.8493, 0.1074, 0.8493, 0.08707, 0.5548, 0.8762, 0.5548, 0.8566, 0.594, 0.8578, 0.464, 0.02396, 0.5025, 0.02386, 0.5025, 0.04952, 0.1515, 0.6014, 0.1373, 0.6223, 0.106, 0.6014, 0.09696, 0.8759, 0.06227, 0.8931, 0.05373, 0.8759, 0.3504, 0.7202, 0.36, 0.7021, 0.3947, 0.7202, 0.3737, 0.1883, 0.413, 0.1881, 0.413, 0.2135, 0.5794, 0.3763, 0.5799, 0.4013, 0.5409, 0.4013, 0.2011, 0.888, 0.1661, 0.9049, 0.1578, 0.888, 0.2988, 0.7979, 0.3086, 0.7802, 0.3426, 0.7979, 0.002364, 0.2792, 0.03495, 0.2574, 0.04834, 0.2792, 0.447, 0.6407, 0.4337, 0.6609, 0.401, 0.6407, 0.5861, 0.2497, 0.5508, 0.2675, 0.541, 0.2497, 0.7443, 0.2084, 0.7439, 0.1881, 0.7828, 0.1881, 0.1578, 0.6274, 0.1893, 0.6067, 0.2035, 0.6274, 0.2057, 0.4267, 0.1913, 0.4471, 0.1578, 0.4267, 0.7274, 0.5319, 0.6887, 0.5338, 0.6887, 0.5128, 0.106, 0.7191, 0.1157, 0.7009, 0.1501, 0.7191, 0.3502, 0.3032, 0.3901, 0.3027, 0.3901, 0.3277, 0.5798, 0.3284, 0.5798, 0.3534, 0.5407, 0.3524, 0.2537, 0.7317, 0.2198, 0.7497, 0.2098, 0.7317, 0.7397, 0.3189, 0.7491, 0.3011, 0.7836, 0.3189, 0.002364, 0.4657, 0.03446, 0.4447, 0.04894, 0.4657, 0.5423, 0.5129, 0.5425, 0.538, 0.5035, 0.538, 0.7271, 0.2723, 0.6919, 0.2906, 0.6832, 0.2723, 0.002364, 0.8293, 0.01114, 0.8118, 0.04622, 0.8293, 0.05513, 0.08234, 0.08721, 0.0604, 0.1017, 0.08234, 0.1018, 0.1177, 0.08691, 0.1395, 0.05513, 0.1177, 0.6942, 0.8573, 0.6594, 0.8746, 0.6507, 0.8573, 0.7928, 0.7836, 0.8019, 0.766, 0.8365, 0.7836, 0.2029, 0.163, 0.2422, 0.162, 0.2422, 0.1878, 0.3535, 0.2767, 0.339, 0.2978, 0.3066, 0.2767, 0.8257, 0.2086, 0.7875, 0.2086, 0.7875, 0.1881, 0.8412, 0.7835, 0.851, 0.766, 0.8841, 0.7835, 0.3504, 0.6728, 0.3818, 0.6529, 0.3953, 0.6728, 0.1006, 0.2789, 0.08605, 0.3002, 0.05373, 0.2789, 0.8749, 0.9443, 0.8544, 0.9604, 0.8419, 0.9443, 0.1578, 0.9264, 0.1677, 0.9096, 0.1983, 0.9264, 0.1578, 0.6779, 0.1871, 0.6574, 0.2015, 0.6779, 0.926, 0.05589, 0.926, 0.08092, 0.8988, 0.0797, 0.873, 0.5682, 0.8398, 0.5859, 0.8303, 0.5682, 0.7355, 0.4999, 0.7443, 0.4821, 0.7793, 0.4999, 0.401, 0.5592, 0.4338, 0.5387, 0.4478, 0.5592, 0.04791, 0.4704, 0.03278, 0.4919, 0.002364, 0.4704, 0.7383, 0.5934, 0.7041, 0.6118, 0.6951, 0.5934, 0.8467, 0.8084, 0.8466, 0.789, 0.8856, 0.789, 0.4375, 0.2403, 0.4705, 0.2195, 0.4844, 0.2403, 0.09291, 0.2483, 0.09291, 0.2742, 0.05373, 0.2735, 0.4444, 0.7816, 0.41, 0.7995, 0.401, 0.7816, 0.8297, 0.4194, 0.8382, 0.402, 0.8733, 0.4194, 0.05373, 0.4892, 0.08559, 0.4684, 0.1006, 0.4892, 0.4844, 0.3284, 0.4846, 0.3541, 0.446, 0.3541, 0.4959, 0.7862, 0.4608, 0.8042, 0.4528, 0.7862, 0.731, 0.476, 0.7407, 0.458, 0.7745, 0.476, 0.2817, 0.002406, 0.3207, 0.002364, 0.3207, 0.02834, 0.1531, 0.3181, 0.1383, 0.3394, 0.1065, 0.3181, 0.3949, 0.8157, 0.3593, 0.8329, 0.3504, 0.8157, 0.8307, 0.208, 0.8304, 0.1881, 0.8689, 0.1881, 0.5847, 0.3972, 0.6164, 0.3763, 0.63, 0.3972, 0.1008, 0.3909, 0.08728, 0.4118, 0.05373, 0.3909, 0.1497, 0.8802, 0.1138, 0.8971, 0.106, 0.8802, 0.3504, 0.811, 0.3592, 0.7931, 0.3938, 0.811, 0.002364, 0.05568, 0.03488, 0.03338, 0.04859, 0.05568, 0.4321, 0.2195, 0.4328, 0.2447, 0.3934, 0.2447, 0.4972, 0.7416, 0.4627, 0.7592, 0.4528, 0.7416, 0.7873, 0.588, 0.7863, 0.5682, 0.8255, 0.5682, 0.366, 0.1834, 0.398, 0.162, 0.412, 0.1834, 0.1538, 0.2661, 0.1395, 0.2872, 0.1065, 0.2661, 0.4971, 0.719, 0.4624, 0.7369, 0.4528, 0.719, 0.8278, 0.4773, 0.8278, 0.458, 0.8675, 0.4596, 0.2988, 0.5562, 0.3306, 0.5351, 0.3447, 0.5562, 0.1519, 0.03338, 0.1374, 0.05483, 0.1046, 0.03338, 0.04643, 0.675, 0.01141, 0.694, 0.002364, 0.675, 0.8376, 0.5594, 0.8376, 0.5393, 0.8757, 0.5422, 0.5548, 0.6697, 0.5855, 0.6491, 0.5995, 0.6697, 0.0504, 0.0604, 0.03582, 0.08169, 0.002364, 0.0604, 0.6919, 0.5393, 0.6648, 0.5596, 0.6496, 0.5393, 0.08964, 0.9201, 0.07141, 0.9385, 0.05373, 0.9201, 0.9437, 0.2826, 0.969, 0.2826, 0.9679, 0.3024, 0.8808, 0.9231, 0.8702, 0.9396, 0.8419, 0.9231, 0.495, 0.6708, 0.4689, 0.6911, 0.4528, 0.6708, 0.9445, 0.8399, 0.9182, 0.8405, 0.9182, 0.8156, 0.3504, 0.9628, 0.3709, 0.9476, 0.3836, 0.9628, 0.925, 0.08707, 0.925, 0.1077, 0.8914, 0.1065, 0.6828, 0.1423, 0.6486, 0.1435, 0.6486, 0.1177, 0.9126, 0.1577, 0.9383, 0.1577, 0.9374, 0.1834, 0.401, 0.9546, 0.4202, 0.9378, 0.4341, 0.9546, 0.3895, 0.3328, 0.3786, 0.3499, 0.3501, 0.3328, 0.2581, 0.8196, 0.2661, 0.8222, 0.2581, 0.847, 0.9845, 0.8574, 0.9845, 0.8826, 0.9709, 0.8823, 0.9883, 0.24, 0.9757, 0.2401, 0.9757, 0.2195, 0.2584, 0.8149, 0.2584, 0.7947, 0.2657, 0.7979, 0.9239, 0.8779, 0.8901, 0.8779, 0.8912, 0.8574, 0.9372, 0.4528, 0.9372, 0.432, 0.9628, 0.4339, 0.9125, 0.7468, 0.9386, 0.7468, 0.9385, 0.7721, 0.6904, 0.5934, 0.6904, 0.6181, 0.6563, 0.6175, 0.4411, 0.3546, 0.4118, 0.3716, 0.4019, 0.3546, 0.9441, 0.7668, 0.9433, 0.7468, 0.9688, 0.7468, 0.9552, 0.08707, 0.9554, 0.1116, 0.9298, 0.1116, 0.7145, 0.05589, 0.6996, 0.07522, 0.6723, 0.05589, 0.6327, 0.05614, 0.6676, 0.05589, 0.6676, 0.08199, 0.7367, 0.9209, 0.7193, 0.939, 0.7002, 0.9209, 0.6837, 0.9457, 0.663, 0.9615, 0.6507, 0.9457, 0.884, 0.2646, 0.884, 0.245, 0.9199, 0.2458, 0.9844, 0.432, 0.9911, 0.4333, 0.9844, 0.4576, 0.9759, 0.776, 0.9866, 0.7975, 0.9759, 0.8031, 0.9709, 0.014, 0.9708, 0.002928, 0.9909, 0.002928, 0.9852, 0.6954, 0.9852, 0.6741, 0.9916, 0.6776, 0.1252, 0.9866, 0.1252, 0.9941, 0.1001, 0.9932, 0.8024, 0.3668, 0.7774, 0.3671, 0.7774, 0.3539, 0.002364, 0.976, 0.009297, 0.9653, 0.02726, 0.976, 0.7858, 0.6371, 0.8064, 0.6371, 0.8031, 0.6441, 0.7479, 0.9907, 0.7479, 0.9831, 0.7732, 0.9835, 0.8715, 0.1396, 0.8966, 0.1395, 0.8966, 0.1518, 0.6232, 0.9799, 0.6174, 0.9899, 0.6005, 0.9799, 0.9351, 0.5803, 0.9171, 0.5886, 0.9168, 0.5803, 0.5849, 0.9898, 0.5805, 0.9962, 0.5666, 0.9898, 0.1781, 0.9855, 0.1578, 0.9865, 0.1578, 0.9738, 0.1372, 0.156, 0.1443, 0.144, 0.1665, 0.156, 0.8411, 0.9912, 0.8653, 0.984, 0.8676, 0.9912, 0.8872, 0.9976, 0.8917, 0.9917, 0.9053, 0.9976, 0.401, 0.9893, 0.4181, 0.979, 0.4248, 0.9893, 0.8299, 0.7224, 0.8299, 0.7348, 0.8048, 0.7347, 0.9906, 0.9847, 0.9662, 0.9918, 0.9641, 0.9847, 0.9743, 0.6166, 0.9876, 0.6164, 0.9876, 0.6361, 0.3193, 0.03338, 0.3193, 0.05198, 0.3118, 0.04902, 0.5954, 0.9711, 0.5884, 0.9711, 0.5887, 0.9458, 0.9802, 0.183, 0.9684, 0.1608, 0.9802, 0.1543, 0.9594, 0.9539, 0.9391, 0.9692, 0.9274, 0.9539, 0.2742, 0.9751, 0.2608, 0.9886, 0.255, 0.9751, 0.9823, 0.5311, 0.9631, 0.5314, 0.9631, 0.5066, 0.9405, 0.2195, 0.9226, 0.2374, 0.9041, 0.2195, 0.3353, 0.9588, 0.3457, 0.9651, 0.3353, 0.9825, 0.9921, 0.1177, 0.9921, 0.1377, 0.9853, 0.1343, 0.9905, 0.4272, 0.9836, 0.4272, 0.986, 0.402, 0.9849, 0.8436, 0.9733, 0.8221, 0.9849, 0.8156, 0.1578, 0.9691, 0.179, 0.9538, 0.19, 0.9691, 0.9199, 0.968, 0.9199, 0.987, 0.906, 0.9817, 0.9757, 0.08749, 0.9608, 0.07656, 0.9757, 0.05589, 0.8903, 0.8076, 0.9078, 0.789, 0.9266, 0.8076, 0.6343, 0.9393, 0.6125, 0.9556, 0.6005, 0.9393, 0.5502, 0.9196, 0.5604, 0.9025, 0.5903, 0.9196, 0.6428, 0.1577, 0.6778, 0.1577, 0.6776, 0.1829, 0.9397, 0.6179, 0.9228, 0.6359, 0.9031, 0.6179, 0.905, 0.3726, 0.873, 0.3903, 0.8633, 0.3726, 0.4528, 0.7815, 0.4627, 0.764, 0.4973, 0.7815, 0.05373, 0.361, 0.09338, 0.3609, 0.09338, 0.3862, 0.3953, 0.5754, 0.381, 0.5969, 0.3504, 0.5754, 0.7265, 0.1577, 0.6925, 0.176, 0.6826, 0.1577, 0.75, 0.698, 0.7703, 0.6976, 0.7703, 0.7366, 0.002364, 0.543, 0.0355, 0.5221, 0.04882, 0.543, 0.3901, 0.08707, 0.3901, 0.1126, 0.3508, 0.1115, 0.8095, 0.3719, 0.7746, 0.3897, 0.766, 0.3719, 0.7757, 0.7177, 0.775, 0.6976, 0.8141, 0.6976, 0.2549, 0.2979, 0.287, 0.2767, 0.3018, 0.2979, 0.3448, 0.2195, 0.3308, 0.2406, 0.2979, 0.2195, 0.8938, 0.6127, 0.8549, 0.6127, 0.8551, 0.5934, 0.5548, 0.8519, 0.5643, 0.8343, 0.5983, 0.8519, 0.4524, 0.4827, 0.4853, 0.4618, 0.499, 0.4827, 0.4987, 0.5386, 0.485, 0.5596, 0.4528, 0.5386, 0.5339, 0.3539, 0.4982, 0.3715, 0.4893, 0.3539, 0.8304, 0.6687, 0.8297, 0.6489, 0.8685, 0.6489, 0.5844, 0.2206, 0.6226, 0.2195, 0.6226, 0.2447, 0.3457, 0.6121, 0.3312, 0.6322, 0.2988, 0.6121, 0.3945, 0.8376, 0.3596, 0.8549, 0.3504, 0.8376, 0.6058, 0.7951, 0.6051, 0.7753, 0.6448, 0.7753, 0.3221, 0.162, 0.3612, 0.162, 0.3603, 0.1876, 0.1904, 0.08707, 0.1913, 0.113, 0.1518, 0.113, 0.8032, 0.2195, 0.7691, 0.2373, 0.7597, 0.2195, 0.2988, 0.7754, 0.3084, 0.7575, 0.3426, 0.7754, 0.2084, 0.05487, 0.2407, 0.03338, 0.255, 0.05487, 0.2571, 0.1929, 0.2434, 0.2141, 0.21, 0.1929, 0.04631, 0.7445, 0.01147, 0.7623, 0.002364, 0.7445, 0.6507, 0.8964, 0.6597, 0.8794, 0.6942, 0.8964, 0.1065, 0.4685, 0.1379, 0.4472, 0.1524, 0.4685, 0.3457, 0.3546, 0.3308, 0.3757, 0.2988, 0.3546, 0.7441, 0.7203, 0.7093, 0.7385, 0.7006, 0.7203, 0.8513, 0.07333, 0.8606, 0.05589, 0.8941, 0.07333, 0.401, 0.6359, 0.432, 0.6151, 0.4463, 0.6359, 0.3174, 0.2008, 0.2913, 0.2008, 0.2917, 0.162, 0.7493, 0.9626, 0.7694, 0.9468, 0.782, 0.9626, 0.4917, 0.9194, 0.4813, 0.9363, 0.4528, 0.9194, 0.3398, 0.6874, 0.3137, 0.7075, 0.2988, 0.6874, 0.3504, 0.9429, 0.3687, 0.9251, 0.3867, 0.9429, 0.401, 0.7544, 0.4336, 0.7362, 0.4443, 0.7544, 0.5469, 0.7899, 0.5373, 0.8077, 0.5035, 0.7899, 0.2356, 0.1177, 0.2037, 0.1391, 0.1888, 0.1177, 0.05373, 0.6426, 0.06768, 0.6217, 0.09904, 0.6426, 0.05373, 0.7368, 0.08864, 0.7186, 0.09746, 0.7368, 0.5183, 0.002364, 0.509, 0.01912, 0.4745, 0.002364, 0.5362, 0.3763, 0.5037, 0.3971, 0.4897, 0.3763, 0.2988, 0.4276, 0.3133, 0.4064, 0.3452, 0.4276, 0.002364, 0.717, 0.03658, 0.6987, 0.04645, 0.717, 0.09839, 0.6719, 0.08752, 0.6908, 0.05373, 0.6719, 0.3974, 0.2973, 0.3583, 0.2978, 0.3583, 0.2723, 0.6063, 0.5634, 0.6055, 0.5393, 0.6449, 0.5393, 0.7489, 0.7611, 0.784, 0.7432, 0.7925, 0.7611, 0.7116, 0.002364, 0.7033, 0.01911, 0.6685, 0.002364, 0.5847, 0.5075, 0.5464, 0.5075, 0.547, 0.4821, 0.4525, 0.4571, 0.4668, 0.4359, 0.4986, 0.4571, 0.2988, 0.8473, 0.3381, 0.8471, 0.3381, 0.8666, 0.801, 0.08707, 0.801, 0.1069, 0.7615, 0.1049, 0.6304, 0.3284, 0.5979, 0.3491, 0.5845, 0.3284, 0.002374, 0.1383, 0.002364, 0.1129, 0.0428, 0.1129, 0.852, 0.524, 0.8869, 0.5066, 0.895, 0.524, 0.7441, 0.7432, 0.7352, 0.7613, 0.7006, 0.7432, 0.6008, 0.5428, 0.5687, 0.5634, 0.5548, 0.5428, 0.3254, 0.02375, 0.3391, 0.002364, 0.3717, 0.02375, 0.6515, 0.7435, 0.6908, 0.7429, 0.6908, 0.7632, 0.7445, 0.6741, 0.7347, 0.6921, 0.7004, 0.6741, 0.3461, 0.08707, 0.3131, 0.1084, 0.2995, 0.08707, 0.3805, 0.1427, 0.3797, 0.1177, 0.4195, 0.1177, 0.401, 0.8219, 0.4354, 0.8042, 0.4447, 0.8219, 0.1497, 0.814, 0.1402, 0.8316, 0.106, 0.814, 0.04885, 0.2839, 0.01666, 0.3053, 0.002364, 0.2839, 0.4524, 0.5338, 0.4662, 0.5129, 0.4987, 0.5338, 0.002364, 0.7397, 0.03663, 0.7218, 0.04641, 0.7397, 0.2529, 0.8668, 0.2432, 0.8842, 0.2098, 0.8668, 0.6504, 0.649, 0.6179, 0.6694, 0.6051, 0.649, 0.5472, 0.08143, 0.5468, 0.05637, 0.5858, 0.05637, 0.8116, 0.9907, 0.7981, 0.9772, 0.8116, 0.9713, 0.4528, 0.9761, 0.4641, 0.962, 0.484, 0.9761, 0.9246, 0.2704, 0.9246, 0.245, 0.9497, 0.2451, 0.9795, 0.6115, 0.9646, 0.5907, 0.9795, 0.58, 0.3799, 0.9676, 0.3934, 0.981, 0.3799, 0.9873, 0.9752, 0.3072, 0.9638, 0.3221, 0.9437, 0.3072, 0.9561, 0.08056, 0.9307, 0.08056, 0.9312, 0.05589, 0.9685, 0.3973, 0.9535, 0.3767, 0.9685, 0.3657, 0.9324, 0.4519, 0.8988, 0.4519, 0.8992, 0.432, 0.9431, 0.1581, 0.9636, 0.1577, 0.9636, 0.183, 0.9097, 0.3906, 0.9279, 0.3726, 0.9456, 0.3906, 0.3922, 0.6775, 0.3774, 0.6974, 0.3504, 0.6775, 0.9549, 0.4577, 0.9623, 0.4626, 0.9549, 0.4755, 0.03199, 0.9653, 0.04327, 0.982, 0.03199, 0.9889, 0.9866, 0.2132, 0.973, 0.2132, 0.9738, 0.1881, 0.4475, 0.9636, 0.4389, 0.9403, 0.4475, 0.9378, 0.6507, 0.9185, 0.6809, 0.9011, 0.6913, 0.9185, 0.717, 0.3513, 0.705, 0.3672, 0.6835, 0.3513, 0.9104, 0.365, 0.8921, 0.3457, 0.9104, 0.3284, 0.2108, 0.6804, 0.2252, 0.6596, 0.2535, 0.6804, 0.2789, 0.9751, 0.2845, 0.9788, 0.2789, 0.9927, 0.9884, 0.09221, 0.9917, 0.1127, 0.9791, 0.1127, 0.2047, 0.9818, 0.1947, 0.9763, 0.2047, 0.9538, 0.09437, 0.9459, 0.09437, 0.9201, 0.1012, 0.9204, 0.9691, 0.7417, 0.9699, 0.7162, 0.9825, 0.7417, 0.2586, 0.6921, 0.2661, 0.6897, 0.2661, 0.7162, 0.9928, 0.5393, 0.9928, 0.5594, 0.9864, 0.543, 0.7567, 0.9783, 0.7493, 0.9673, 0.7732, 0.9673, 0.7679, 0.9243, 0.7858, 0.9421, 0.7493, 0.9421, 0.9496, 0.1881, 0.9682, 0.1881, 0.9498, 0.2142, 0.9012, 0.968, 0.9012, 0.987, 0.8872, 0.9728, 0.9004, 0.9475, 0.9197, 0.9633, 0.8872, 0.9633, 0.9641, 0.98, 0.9657, 0.9539, 0.9774, 0.98, 0.2584, 0.7342, 0.266, 0.7317, 0.266, 0.7585, 0.992, 0.1543, 0.992, 0.1746, 0.9849, 0.1574, 0.9848, 0.7633, 0.9735, 0.7709, 0.9735, 0.7468, 0.2727, 0.929, 0.255, 0.9108, 0.2918, 0.9108, 0.9544, 0.2564, 0.9694, 0.245, 0.9694, 0.2766, 0.7932, 0.9673, 0.7873, 0.9851, 0.7779, 0.9673, 0.8187, 0.9666, 0.7981, 0.9511, 0.8303, 0.9511, 0.775, 0.7224, 0.8, 0.7224, 0.7752, 0.7362, 0.3169, 0.2055, 0.3164, 0.2141, 0.2913, 0.2055, 0.8028, 0.5338, 0.7841, 0.5258, 0.8032, 0.5258, 0.8986, 0.8965, 0.8898, 0.8849, 0.9146, 0.8849, 0.2619, 0.1557, 0.2391, 0.144, 0.2683, 0.144, 0.361, 0.1571, 0.3567, 0.149, 0.384, 0.149, 0.3887, 0.149, 0.4088, 0.149, 0.3914, 0.1566, 0.09523, 0.9826, 0.08368, 0.9892, 0.08368, 0.9641, 0.125, 0.9018, 0.1433, 0.9205, 0.106, 0.9205, 0.6678, 0.5023, 0.6394, 0.4821, 0.6828, 0.4821, 0.8837, 0.2056, 0.8737, 0.1881, 0.9145, 0.1881, 0.9599, 0.5842, 0.9599, 0.6115, 0.9399, 0.5847, 0.5346, 0.6484, 0.5486, 0.669, 0.5035, 0.669, 0.4566, 0.1388, 0.4242, 0.1177, 0.4705, 0.1177, 0.6604, 0.7857, 0.6515, 0.7679, 0.6953, 0.7679, 0.8237, 0.1577, 0.8615, 0.1577, 0.824, 0.1781, 0.1392, 0.5502, 0.152, 0.5712, 0.106, 0.5712, 0.485, 0.4015, 0.4458, 0.4015, 0.4843, 0.3763, 0.3081, 0.7304, 0.2988, 0.7123, 0.3429, 0.7123, 0.1667, 0.7997, 0.2014, 0.8174, 0.1578, 0.8174, 0.3582, 0.02848, 0.3721, 0.04964, 0.3254, 0.04964, 0.1394, 0.5455, 0.106, 0.5248, 0.1528, 0.5248, 0.06305, 0.8489, 0.05373, 0.8312, 0.097, 0.8312, 0.8404, 0.245, 0.8793, 0.245, 0.8406, 0.2646, 0.382, 0.4325, 0.3953, 0.4544, 0.3504, 0.4544, 0.1928, 0.2928, 0.1589, 0.2716, 0.206, 0.2716, 0.3686, 0.2675, 0.3583, 0.25, 0.4033, 0.25, 0.22, 0.8222, 0.2532, 0.8399, 0.2098, 0.8399, 0.2425, 0.3985, 0.2572, 0.4197, 0.2108, 0.4197, 0.2335, 0.02844, 0.1945, 0.02844, 0.233, 0.002364, 0.7469, 0.5861, 0.7379, 0.5682, 0.7815, 0.5682, 0.1163, 0.6772, 0.15, 0.6961, 0.106, 0.6961, 0.1924, 0.401, 0.2057, 0.422, 0.1589, 0.422, 0.1908, 0.6527, 0.1578, 0.6322, 0.2034, 0.6322, 0.7973, 0.7611, 0.7973, 0.741, 0.8361, 0.761, 0.7886, 0.458, 0.8231, 0.4755, 0.7792, 0.4755, 0.1398, 0.2919, 0.153, 0.3133, 0.1065, 0.3133, 0.4917, 0.6149, 0.4528, 0.6149, 0.4917, 0.59, 0.7005, 0.04167, 0.6908, 0.02386, 0.7354, 0.02386, 0.2912, 0.7326, 0.2912, 0.7714, 0.2708, 0.7328, 0.5358, 0.5682, 0.5501, 0.5888, 0.5035, 0.5888, 0.2439, 0.6038, 0.2108, 0.583, 0.2567, 0.583, 0.709, 0.8284, 0.7002, 0.8107, 0.7436, 0.8107, 0.667, 0.245, 0.7063, 0.245, 0.6675, 0.266, 0.03488, 0.3402, 0.04897, 0.3614, 0.002364, 0.3614, 0.08516, 0.617, 0.05373, 0.5962, 0.09958, 0.5962, 0.2193, 0.9061, 0.2098, 0.889, 0.2526, 0.889, 0.2908, 0.8196, 0.2908, 0.8576, 0.2708, 0.8197, 0.6692, 0.9409, 0.6507, 0.9232, 0.6873, 0.9232, 0.6207, 0.6741, 0.6468, 0.6944, 0.6051, 0.6944, 0.4299, 0.9158, 0.4394, 0.9331, 0.401, 0.9331, 0.9595, 0.7209, 0.933, 0.7209, 0.959, 0.7002, 0.569, 0.619, 0.5548, 0.598, 0.6003, 0.598, 0.1195, 0.6271, 0.1526, 0.6472, 0.106, 0.6472, 0.1965, 0.6826, 0.1965, 0.7042, 0.1578, 0.6835, 0.3319, 0.9107, 0.2988, 0.8934, 0.341, 0.8934, 0.5985, 0.427, 0.5985, 0.402, 0.6368, 0.4263, 0.2245, 0.5319, 0.2574, 0.5526, 0.2108, 0.5526, 0.8273, 0.3011, 0.8265, 0.3211, 0.7883, 0.3011, 0.7765, 0.4225, 0.7378, 0.4219, 0.7765, 0.402, 0.3355, 0.1432, 0.3355, 0.1177, 0.3749, 0.1423, 0.4671, 0.4874, 0.4992, 0.5082, 0.4524, 0.5082, 0.8465, 0.05589, 0.8465, 0.07563, 0.8073, 0.0566, 0.1414, 0.787, 0.106, 0.7694, 0.1503, 0.7694, 0.1717, 0.5765, 0.1578, 0.5554, 0.2035, 0.5554, 0.05373, 0.3049, 0.09346, 0.3072, 0.05373, 0.3303, 0.6865, 0.7203, 0.6959, 0.7382, 0.6515, 0.7382, 0.6439, 0.72, 0.6051, 0.72, 0.6437, 0.6991, 0.002365, 0.02865, 0.002364, 0.002364, 0.04275, 0.02669, 0.05513, 0.08707, 0.09503, 0.08707, 0.05576, 0.113, 0.5423, 0.8569, 0.5423, 0.8766, 0.5035, 0.8571, 0.3844, 0.8988, 0.3504, 0.8815, 0.3932, 0.8815, 0.503, 0.3492, 0.4893, 0.3284, 0.536, 0.3284, 0.2748, 0.0604, 0.3071, 0.08202, 0.2609, 0.08202, 0.4361, 0.7135, 0.4454, 0.7314, 0.401, 0.7314, 0.08739, 0.7821, 0.05373, 0.7643, 0.09753, 0.7643, 0.09863, 0.02824, 0.09863, 0.002364, 0.1384, 0.02738, 0.4203, 0.02386, 0.4593, 0.02386, 0.4203, 0.04932, 0.8327, 0.7907, 0.8419, 0.8084, 0.7985, 0.8084, 0.8372, 0.8769, 0.7981, 0.8769, 0.8369, 0.8574, 0.2253, 0.3937, 0.2108, 0.3727, 0.2578, 0.3727, 0.3127, 0.5864, 0.3446, 0.6073, 0.2988, 0.6073, 0.1928, 0.7544, 0.2011, 0.7726, 0.1578, 0.7726, 0.6197, 0.3715, 0.5845, 0.3538, 0.6293, 0.3538, 0.5407, 0.2446, 0.5407, 0.2195, 0.5796, 0.2444, 0.504, 0.4821, 0.5416, 0.4821, 0.5041, 0.5082, 0.4849, 0.8975, 0.4943, 0.9147, 0.4528, 0.9147, 0.8479, 0.5019, 0.8089, 0.5019, 0.8479, 0.4821, 0.9283, 0.7187, 0.91, 0.736, 0.91, 0.7002, 0.6635, 0.2928, 0.6353, 0.2723, 0.6785, 0.2723, 0.0632, 0.9153, 0.05373, 0.8978, 0.09458, 0.8978, 0.9292, 0.8989, 0.956, 0.8997, 0.9292, 0.9197, 0.4842, 0.6453, 0.4976, 0.666, 0.4528, 0.666, 0.4411, 0.4017, 0.4019, 0.4017, 0.4406, 0.3763, 0.01118, 0.8513, 0.002364, 0.834, 0.04643, 0.834, 0.8723, 0.4577, 0.9096, 0.459, 0.8723, 0.4773, 0.2934, 0.5018, 0.2934, 0.527, 0.2544, 0.502, 0.25, 0.368, 0.2108, 0.368, 0.2495, 0.3424, 0.1672, 0.8396, 0.1578, 0.8222, 0.2016, 0.8222, 0.7904, 0.6489, 0.825, 0.6666, 0.7813, 0.6666, 0.2493, 0.2195, 0.2493, 0.2459, 0.2108, 0.2198, 0.5215, 0.2661, 0.4886, 0.245, 0.5346, 0.245, 0.8281, 0.1376, 0.8281, 0.1177, 0.8667, 0.1366, 0.8556, 0.432, 0.8941, 0.4323, 0.8556, 0.4516, 0.2932, 0.2195, 0.2932, 0.2453, 0.254, 0.2201, 0.3308, 0.4017, 0.2988, 0.3804, 0.3452, 0.3804, 0.7653, 0.04812, 0.7653, 0.02795, 0.8042, 0.048, 0.709, 0.8774, 0.7439, 0.8944, 0.7002, 0.8944, 0.035, 0.3662, 0.04829, 0.3877, 0.002364, 0.3877, 0.3319, 0.3499, 0.2988, 0.3286, 0.3454, 0.3286, 0.7111, 0.7156, 0.7013, 0.6976, 0.7453, 0.6976, 0.8112, 0.5934, 0.8501, 0.5934, 0.8116, 0.6132, 0.2498, 0.2811, 0.2498, 0.307, 0.2108, 0.2813, 0.4334, 0.5082, 0.401, 0.4874, 0.4477, 0.4874, 0.6051, 0.7454, 0.6051, 0.7247, 0.6439, 0.7452, 0.564, 0.7896, 0.5988, 0.8071, 0.5548, 0.8071, 0.5217, 0.2195, 0.536, 0.2401, 0.4891, 0.2401, 0.6381, 0.1826, 0.5997, 0.1826, 0.638, 0.1577, 0.6088, 0.8908, 0.6005, 0.8737, 0.6439, 0.8737, 0.6608, 0.6741, 0.6957, 0.693, 0.6515, 0.693, 0.4335, 0.513, 0.4472, 0.5339, 0.401, 0.5339, 0.5781, 0.1122, 0.5392, 0.1122, 0.5777, 0.08707, 0.5325, 0.01896, 0.523, 0.002364, 0.5668, 0.002364, 0.6051, 0.8492, 0.6439, 0.8492, 0.6056, 0.8689, 0.2434, 0.4762, 0.2574, 0.4971, 0.2108, 0.4971, 0.03245, 0.6199, 0.002364, 0.5987, 0.04739, 0.5987, 0.875, 0.1754, 0.8663, 0.1577, 0.9079, 0.1577, 0.2189, 0.7087, 0.2539, 0.727, 0.2098, 0.727, 0.9078, 0.7663, 0.8889, 0.7835, 0.8889, 0.7468, 0.1344, 0.6725, 0.106, 0.6519, 0.1497, 0.6519, 0.22, 0.9272, 0.2098, 0.9108, 0.2503, 0.9108, 0.9624, 0.5393, 0.9624, 0.5661, 0.9429, 0.5394, 0.2415, 0.6085, 0.2561, 0.6295, 0.2108, 0.6295, 0.3316, 0.3239, 0.2988, 0.3027, 0.3455, 0.3027, 0.3593, 0.8768, 0.3504, 0.8596, 0.3941, 0.8596, 0.8566, 0.002928, 0.8941, 0.002928, 0.8569, 0.02291, 0.03516, 0.4186, 0.0482, 0.44, 0.002364, 0.44, 0.1911, 0.3447, 0.1589, 0.3236, 0.2059, 0.3236, 0.1151, 0.8093, 0.106, 0.7917, 0.15, 0.7917, 0.7905, 0.2723, 0.8246, 0.2899, 0.7809, 0.2899, 0.3311, 0.5094, 0.3449, 0.5304, 0.2988, 0.5304, 0.08683, 0.5149, 0.05373, 0.4939, 0.1001, 0.4939, 0.7059, 0.5574, 0.6967, 0.5393, 0.7405, 0.5393, 0.7192, 0.05589, 0.7588, 0.05589, 0.7202, 0.07601, 0.03461, 0.5733, 0.04868, 0.594, 0.002364, 0.594, 0.5859, 0.538, 0.5472, 0.538, 0.5846, 0.5128, 0.4621, 0.849, 0.4528, 0.8312, 0.496, 0.8312, 0.5644, 0.6989, 0.5991, 0.717, 0.5548, 0.717, 0.2929, 0.03338, 0.3064, 0.05471, 0.2597, 0.05471, 0.277, 0.02851, 0.2382, 0.02851, 0.2769, 0.002364, 0.2191, 0.7948, 0.2098, 0.7771, 0.2536, 0.7771, 0.5593, 0.8809, 0.594, 0.8978, 0.5502, 0.8978, 0.4996, 0.1577, 0.4996, 0.1827, 0.4601, 0.1582, 0.1917, 0.2147, 0.1591, 0.1929, 0.2053, 0.1929, 0.166, 0.8833, 0.1578, 0.8663, 0.2019, 0.8663, 0.36, 0.7481, 0.3942, 0.766, 0.3504, 0.766, 0.1909, 0.4777, 0.2043, 0.4986, 0.1578, 0.4986, 0.5141, 0.1431, 0.4752, 0.1431, 0.5128, 0.1177, 0.2198, 0.704, 0.2098, 0.6852, 0.2535, 0.6852, 0.1664, 0.8444, 0.2019, 0.8616, 0.1578, 0.8616, 0.5809, 0.4062, 0.5938, 0.427, 0.5478, 0.427, 0.6026, 0.2128, 0.5634, 0.2128, 0.6017, 0.1881, 0.1681, 0.7497, 0.1578, 0.7319, 0.2022, 0.7319, 0.866, 0.02795, 0.9004, 0.04474, 0.8566, 0.04474, 0.1923, 0.2975, 0.2054, 0.3189, 0.1589, 0.3189, 0.6197, 0.503, 0.5895, 0.4821, 0.6347, 0.4821, 0.514, 0.7172, 0.5035, 0.6985, 0.5467, 0.6985, 0.7415, 0.5128, 0.7761, 0.5306, 0.7321, 0.5306, 0.9651, 0.3492, 0.98, 0.3284, 0.98, 0.3598, 0.9448, 0.6667, 0.9184, 0.6659, 0.9448, 0.6418, 0.2666, 0.9703, 0.255, 0.9554, 0.2874, 0.9554, 0.1299, 0.9682, 0.1478, 0.9731, 0.1299, 0.983, 0.9672, 0.5593, 0.9817, 0.5393, 0.9817, 0.5711, 0.9057, 0.9245, 0.9227, 0.9427, 0.8872, 0.9427, 0.9696, 0.6164, 0.9696, 0.6359, 0.9444, 0.6165, 0.7348, 0.01729, 0.7163, 0.01166, 0.7348, 0.002364, 0.8346, 0.7224, 0.8546, 0.7224, 0.8349, 0.7362, 0.83, 0.9901, 0.8348, 0.9962, 0.8163, 0.9962, 0.478, 0.9892, 0.4528, 0.9892, 0.4778, 0.9808, 0.6405, 0.3652, 0.6341, 0.3538, 0.6632, 0.3538, 0.7467, 0.153, 0.7312, 0.1429, 0.7552, 0.1429, 0.9329, 0.9963, 0.9274, 0.9892, 0.9458, 0.9892, 0.3269, 0.149, 0.352, 0.1569, 0.324, 0.1569, 0.8676, 0.9652, 0.8676, 0.9792, 0.8419, 0.9653, 0.9584, 0.5066, 0.9584, 0.527, 0.9311, 0.5082, 0.4323, 0.9111, 0.401, 0.8934, 0.4423, 0.8934, 0.6565, 0.5883, 0.6416, 0.5682, 0.6849, 0.5682, 0.9192, 0.1881, 0.9449, 0.1881, 0.9194, 0.2133, 0.9044, 0.1177, 0.9138, 0.1348, 0.8715, 0.1348, 0.7837, 0.897, 0.7493, 0.8798, 0.7925, 0.8798, 0.06744, 0.4378, 0.05373, 0.4165, 0.09992, 0.4165, 0.6079, 0.02386, 0.639, 0.04463, 0.5935, 0.04463, 0.77, 0.1577, 0.7692, 0.1782, 0.7312, 0.1577, 0.412, 0.01904, 0.3764, 0.002364, 0.4207, 0.002364, 0.01625, 0.5174, 0.002364, 0.4966, 0.049, 0.4966, 0.4167, 0.1577, 0.4554, 0.1587, 0.4167, 0.1834, 0.8041, 0.002928, 0.8036, 0.02322, 0.7653, 0.002928, 0.7222, 0.136, 0.6875, 0.1177, 0.7313, 0.1177, 0.01538, 0.6451, 0.002364, 0.6246, 0.04834, 0.6246, 0.4535, 0.2723, 0.4924, 0.2723, 0.4539, 0.2976, 0.6869, 0.6978, 0.6966, 0.7156, 0.6515, 0.7156, 0.7463, 0.1052, 0.7133, 0.08707, 0.7568, 0.08707, 0.541, 0.2972, 0.5418, 0.2723, 0.5801, 0.2972, 0.121, 0.162, 0.1544, 0.183, 0.1065, 0.183, 0.3842, 0.725, 0.3936, 0.7434, 0.3504, 0.7434, 0.7086, 0.1076, 0.6686, 0.1076, 0.7077, 0.08707, 0.5103, 0.427, 0.4962, 0.4064, 0.543, 0.4064, 0.4591, 0.4064, 0.4915, 0.4276, 0.4456, 0.4276, 0.2445, 0.7545, 0.2537, 0.7724, 0.2098, 0.7724, 0.08776, 0.8045, 0.05373, 0.7868, 0.09762, 0.7868, 0.1203, 0.4424, 0.1065, 0.4214, 0.1531, 0.4214, 0.3128, 0.5609, 0.345, 0.5817, 0.2988, 0.5817, 0.8323, 0.6741, 0.8413, 0.6916, 0.7974, 0.6916, 0.03722, 0.8733, 0.002364, 0.8561, 0.04622, 0.8561, 0.06792, 0.05533, 0.05332, 0.03338, 0.09991, 0.03338, 0.2469, 0.162, 0.2866, 0.163, 0.2469, 0.1874, 0.8424, 0.2195, 0.8514, 0.2371, 0.8079, 0.2371, 0.735, 0.3216, 0.6957, 0.3216, 0.7343, 0.3011, 0.3495, 0.2451, 0.3495, 0.2195, 0.3887, 0.2445, 0.01716, 0.08642, 0.04932, 0.1082, 0.002364, 0.1082, 0.8445, 0.08707, 0.8442, 0.1071, 0.8058, 0.08707, 0.8416, 0.04576, 0.809, 0.02795, 0.8519, 0.02795, 0.3645, 0.5707, 0.3504, 0.5492, 0.3953, 0.5492, 0.1215, 0.3698, 0.1533, 0.3909, 0.1065, 0.3909, 0.9661, 0.002928, 0.9661, 0.02242, 0.9394, 0.002989, 0.9043, 0.6667, 0.8733, 0.6489, 0.9137, 0.6489, 0.6566, 0.422, 0.6415, 0.402, 0.6852, 0.402, 0.9403, 0.3284, 0.9403, 0.3545, 0.9152, 0.3286, 0.8793, 0.6741, 0.8887, 0.6917, 0.846, 0.6917, 0.7401, 0.04167, 0.7401, 0.002928, 0.7606, 0.04164, 0.1591, 0.1882, 0.1591, 0.162, 0.1982, 0.1879, 0.5689, 0.6237, 0.6004, 0.6444, 0.5548, 0.6444, 0.3331, 0.8714, 0.342, 0.8887, 0.2988, 0.8887, 0.6441, 0.8198, 0.6051, 0.8198, 0.6437, 0.7998, 0.06824, 0.2179, 0.05373, 0.1964, 0.1006, 0.1964, 0.5093, 0.05637, 0.5421, 0.07714, 0.4955, 0.07714, 0.8766, 0.8574, 0.8854, 0.8746, 0.8419, 0.8746, 0.7832, 0.8751, 0.7493, 0.8579, 0.7928, 0.8579, 0.2236, 0.08177, 0.2094, 0.0604, 0.2562, 0.0604, 0.5625, 0.1177, 0.6014, 0.1177, 0.5625, 0.1427, 0.7242, 0.402, 0.733, 0.4206, 0.6899, 0.4206, 0.8915, 0.5014, 0.8526, 0.5014, 0.8915, 0.4821, 0.2106, 0.1085, 0.196, 0.08707, 0.2428, 0.08707, 0.1568, 0.002364, 0.1897, 0.02406, 0.1431, 0.02406, 0.3342, 0.7351, 0.3432, 0.7528, 0.2988, 0.7528, 0.8964, 0.736, 0.8622, 0.7196, 0.9053, 0.7196, 0.5828, 0.1119, 0.5836, 0.08707, 0.6216, 0.1119, 0.1325, 0.1177, 0.1325, 0.1572, 0.1065, 0.1179, 0.5379, 0.8125, 0.5471, 0.8301, 0.5035, 0.8301, 0.7613, 0.3922, 0.7219, 0.39, 0.7613, 0.3719, 0.5266, 0.209, 0.5124, 0.1881, 0.5586, 0.1881, 0.3504, 0.4591, 0.39, 0.4602, 0.3504, 0.4841, 0.08835, 0.8092, 0.09819, 0.8265, 0.05373, 0.8265, 0.8194, 0.3487, 0.7808, 0.3476, 0.8194, 0.3284, 0.3504, 0.5444, 0.3504, 0.5189, 0.3889, 0.5441, 0.1148, 0.08707, 0.147, 0.1085, 0.09976, 0.1085, 0.46, 0.002364, 0.4698, 0.01901, 0.4255, 0.01901, 0.2708, 0.7279, 0.2708, 0.6897, 0.2918, 0.7277, 0.446, 0.1129, 0.446, 0.08707, 0.4843, 0.1125, 0.2619, 0.08707, 0.2948, 0.1082, 0.2475, 0.1082, 0.7833, 0.8132, 0.7933, 0.8306, 0.7493, 0.8306, 0.2708, 0.8993, 0.2708, 0.8623, 0.2904, 0.8992, 0.5907, 0.4578, 0.5915, 0.432, 0.6279, 0.4578, 0.06791, 0.1442, 0.1018, 0.1652, 0.05373, 0.1652, 0.6701, 0.02386, 0.686, 0.04436, 0.6437, 0.04436, 0.9212, 0.3006, 0.939, 0.2826, 0.939, 0.3185, 0.9443, 0.7417, 0.933, 0.7256, 0.9643, 0.7256, 0.5135, 0.9056, 0.5424, 0.9232, 0.5035, 0.9232, 0.6593, 0.432, 0.6749, 0.4532, 0.6327, 0.4532, 0.1242, 0.9433, 0.106, 0.9253, 0.1419, 0.9253, 0.01534, 0.9606, 0.002364, 0.9446, 0.03549, 0.9446, 0.6109, 0.9175, 0.6394, 0.9345, 0.6005, 0.9345, 0.2684, 0.4507, 0.2941, 0.4507, 0.2685, 0.4841, 0.176, 0.9491, 0.1578, 0.9312, 0.1935, 0.9312, 0.5545, 0.4773, 0.5414, 0.4619, 0.5746, 0.4619, 0.8778, 0.5648, 0.9119, 0.5648, 0.8787, 0.5859, 0.2576, 0.8906, 0.2659, 0.8668, 0.2659, 0.8942, 0.9742, 0.2512, 0.9852, 0.245, 0.9852, 0.2734, 0.691, 0.9733, 0.6804, 0.9904, 0.6804, 0.9663, 0.2395, 0.9871, 0.233, 0.9923, 0.233, 0.9739, 0.2936, 0.634, 0.2936, 0.6549, 0.2609, 0.6344, 0.9608, 0.6949, 0.9348, 0.6949, 0.959, 0.6741, 0.3168, 0.954, 0.2988, 0.9371, 0.3351, 0.9371, 0.6896, 0.3719, 0.7172, 0.3914, 0.6754, 0.3914, 0.3273, 0.9154, 0.338, 0.9324, 0.2988, 0.9324, 0.62, 0.9752, 0.6005, 0.9604, 0.6323, 0.9604, 0.9286, 0.8741, 0.9463, 0.8574, 0.9463, 0.8927, 0.5183, 0.6737, 0.5456, 0.6938, 0.5035, 0.6938, 0.3136, 0.6827, 0.2988, 0.6623, 0.3422, 0.6623, 0.914, 0.4821, 0.9328, 0.5003, 0.8963, 0.5003, 0.5248, 0.4618, 0.5367, 0.4773, 0.5037, 0.4773, 0.7631, 0.3671, 0.7322, 0.351, 0.7727, 0.351, 0.9847, 0.3516, 0.9911, 0.3284, 0.9911, 0.354, 0.7002, 0.9652, 0.7113, 0.9652, 0.7012, 0.9904, 0.5619, 0.9712, 0.5502, 0.989, 0.5502, 0.9661, 0.267, 0.5721, 0.2617, 0.5763, 0.2617, 0.5574, 0.9152, 0.3593, 0.9401, 0.3593, 0.9153, 0.3669, 0.7097, 0.1407, 0.7156, 0.1519, 0.6875, 0.1519, 0.6684, 0.9768, 0.6507, 0.9663, 0.6756, 0.9663, 0.8567, 0.5344, 0.852, 0.5287, 0.8706, 0.5287, 0.9423, 0.8523, 0.9182, 0.8452, 0.9444, 0.8452, 0.8286, 0.153, 0.8237, 0.1426, 0.8517, 0.1426, 0.3049, 0.9786, 0.3215, 0.9896, 0.2988, 0.9896, 0.1715, 0.9913, 0.1762, 0.9973, 0.1578, 0.9973, 0.1843, 0.9865, 0.2047, 0.9865, 0.1876, 0.993, 0.9772, 0.9352, 0.9772, 0.9492, 0.9577, 0.9362, 0.4684, 0.3716, 0.4459, 0.3601, 0.4752, 0.3601, 0.05515, 0.9907, 0.05242, 0.9834, 0.07895, 0.9834, 0.6708, 0.9883, 0.6507, 0.9883, 0.6675, 0.9815, 0.9338, 0.9845, 0.9274, 0.9739, 0.9512, 0.9739, 0.7799, 0.1402, 0.8052, 0.1402, 0.7801, 0.1525, 0.3594, 0.9872, 0.3618, 0.9943, 0.3353, 0.9943, 0.9822, 0.9695, 0.9924, 0.9539, 0.9924, 0.9775, 0.2443, 0.9777, 0.2502, 0.9739, 0.2502, 0.9912, 0.8807, 0.9652, 0.8807, 0.9903, 0.8723, 0.9655, 0.9806, 0.1401, 0.9688, 0.1464, 0.9688, 0.1177, 0.971, 0.2195, 0.971, 0.2385, 0.9452, 0.2195, 0.1252, 0.9819, 0.106, 0.9819, 0.1195, 0.9682, 0.9689, 0.6418, 0.9689, 0.6672, 0.9496, 0.6428, 0.2277, 0.932, 0.2462, 0.9495, 0.2098, 0.9495, 0.9804, 0.07295, 0.9907, 0.05589, 0.9907, 0.07963, 0.2617, 0.5852, 0.2672, 0.5811, 0.2672, 0.599, 0.991, 0.582, 0.9842, 0.6055, 0.9842, 0.58, 0.9867, 0.04185, 0.9758, 0.04713, 0.9758, 0.01914, 0.4127, 0.9743, 0.401, 0.9594, 0.4332, 0.9594, 0.2098, 0.9739, 0.2283, 0.9739, 0.2148, 0.988, 0.9712, 0.787, 0.9562, 0.8076, 0.9562, 0.776, 0.5226, 0.9457, 0.5035, 0.9279, 0.5397, 0.9279, 0.4749, 0.941, 0.4866, 0.9572, 0.4528, 0.9572, 0.9155, 0.5595, 0.8805, 0.5595, 0.9152, 0.5393, 0.4153, 0.6857, 0.401, 0.6656, 0.4439, 0.6656, 0.9099, 0.6741, 0.93, 0.6924, 0.8935, 0.6924, 0.8737, 0.741, 0.8824, 0.7591, 0.8408, 0.7591, 0.7067, 0.2403, 0.667, 0.2403, 0.7064, 0.2195, 0.1709, 0.05486, 0.1566, 0.03338, 0.2036, 0.03338, 0.01693, 0.6498, 0.04722, 0.6703, 0.002364, 0.6703, 0.5894, 0.7218, 0.5987, 0.7398, 0.5548, 0.7398, 0.8241, 0.3675, 0.8241, 0.3284, 0.8439, 0.3673, 0.2252, 0.4715, 0.2108, 0.4504, 0.2573, 0.4504, 0.1717, 0.4518, 0.204, 0.4729, 0.1578, 0.4729, 0.03687, 0.7671, 0.04585, 0.785, 0.002364, 0.785, 0.4872, 0.8927, 0.4528, 0.8755, 0.4961, 0.8755, 0.002364, 0.3355, 0.002364, 0.3101, 0.04205, 0.3352, 0.06733, 0.5196, 0.1006, 0.5402, 0.05373, 0.5402, 0.5381, 0.7671, 0.5467, 0.7852, 0.5035, 0.7852, 0.5895, 0.8296, 0.5548, 0.8119, 0.5983, 0.8119, 0.3128, 0.5046, 0.2988, 0.4838, 0.3453, 0.4838, 0.2108, 0.3118, 0.2497, 0.3118, 0.2118, 0.3376, 0.7843, 0.7911, 0.7938, 0.8084, 0.7493, 0.8084, 0.5417, 0.9008, 0.5035, 0.9008, 0.5416, 0.8813, 0.1701, 0.5248, 0.1578, 0.5033, 0.203, 0.5033, 0.4011, 0.4064, 0.4409, 0.4065, 0.4011, 0.4314, 0.538, 0.8348, 0.5475, 0.8521, 0.5035, 0.8521, 0.7844, 0.5595, 0.7453, 0.5595, 0.784, 0.5393, 0.2256, 0.4457, 0.2108, 0.4244, 0.2569, 0.4244, 0.4086, 0.08707, 0.4413, 0.1082, 0.3948, 0.1082, 0.7919, 0.245, 0.7919, 0.2653, 0.7531, 0.2457, 0.5894, 0.7848, 0.5548, 0.7671, 0.5986, 0.7671, 0.4088, 0.3237, 0.3948, 0.3027, 0.4414, 0.3027, 0.1737, 0.3494, 0.206, 0.3704, 0.1589, 0.3704, 0.7355, 0.8555, 0.7442, 0.8727, 0.7002, 0.8727, 0.7338, 0.8508, 0.7002, 0.8332, 0.7437, 0.8332, 0.2549, 0.3284, 0.256, 0.3027, 0.2941, 0.3284, 0.1719, 0.0604, 0.2047, 0.08191, 0.1578, 0.08191, 0.8682, 0.2723, 0.8682, 0.292, 0.8293, 0.2723, 0.03544, 0.8954, 0.002364, 0.878, 0.04517, 0.878, 0.5072, 0.04991, 0.5072, 0.02386, 0.5449, 0.0491, 0.1203, 0.0604, 0.153, 0.08215, 0.1064, 0.08215, 0.1185, 0.9635, 0.106, 0.948, 0.1388, 0.948, 0.7605, 0.9017, 0.7881, 0.9196, 0.7493, 0.9196, 0.6906, 0.1881, 0.6896, 0.2136, 0.6574, 0.1881, 0.8166, 0.9464, 0.7981, 0.9287, 0.8344, 0.9287, 0.6611, 0.8083, 0.6515, 0.7904, 0.6948, 0.7904, 0.7586, 0.6741, 0.7926, 0.6921, 0.7492, 0.6921, 0.3555, 0.1924, 0.369, 0.2135, 0.3221, 0.2135, 0.2419, 0.6549, 0.2108, 0.6342, 0.2561, 0.6342, 0.114, 0.8537, 0.106, 0.8363, 0.1497, 0.8363, 0.1676, 0.7089, 0.2016, 0.7272, 0.1578, 0.7272, 0.03492, 0.2311, 0.04888, 0.2527, 0.002364, 0.2527, 0.08005, 0.02447, 0.04748, 0.002364, 0.0939, 0.002364, 0.6517, 0.3228, 0.6526, 0.3011, 0.691, 0.3228, 0.01194, 0.7897, 0.04701, 0.807, 0.002364, 0.807, 0.6338, 0.3027, 0.647, 0.3228, 0.6005, 0.3228, 0.5936, 0.5933, 0.5548, 0.592, 0.5936, 0.5682, 0.6286, 0.01896, 0.6201, 0.002364, 0.6638, 0.002364, 0.4098, 0.8713, 0.444, 0.8887, 0.401, 0.8887, 0.5205, 0.08707, 0.5345, 0.1084, 0.489, 0.1084, 0.2941, 0.3587, 0.2547, 0.3572, 0.2941, 0.3332, 0.4105, 0.8441, 0.401, 0.8266, 0.4448, 0.8266, 0.8648, 0.2195, 0.8994, 0.2365, 0.8561, 0.2365, 0.1895, 0.5296, 0.2037, 0.5507, 0.1578, 0.5507, 0.08705, 0.2436, 0.05373, 0.2226, 0.1015, 0.2226, 0.8126, 0.4521, 0.8126, 0.432, 0.8509, 0.4515, 0.7897, 0.1177, 0.8234, 0.1354, 0.7799, 0.1354, 0.03464, 0.3924, 0.04833, 0.4138, 0.002364, 0.4138, 0.5825, 0.3234, 0.5495, 0.3027, 0.5958, 0.3027, 0.6928, 0.3466, 0.6835, 0.3284, 0.7275, 0.3284, 0.5638, 0.7445, 0.5989, 0.7623, 0.5548, 0.7623, 0.5807, 0.1577, 0.5949, 0.1783, 0.5483, 0.1783, 0.5436, 0.1827, 0.5043, 0.1827, 0.5433, 0.1577, 0.7967, 0.265, 0.7968, 0.245, 0.8356, 0.265, 0.743, 0.5934, 0.7817, 0.5934, 0.7431, 0.6138, 0.3317, 0.4323, 0.3453, 0.4534, 0.2988, 0.4534, 0.47, 0.2661, 0.4375, 0.245, 0.4838, 0.245, 0.41, 0.7769, 0.401, 0.7591, 0.445, 0.7591, 0.8089, 0.5066, 0.8473, 0.5074, 0.8089, 0.5268, 0.6221, 0.5128, 0.636, 0.5337, 0.5906, 0.5337, 0.4155, 0.04964, 0.3769, 0.04865, 0.4155, 0.02386, 0.5222, 0.9877, 0.5283, 0.9707, 0.5377, 0.9877, 0.9711, 0.04713, 0.9457, 0.0461, 0.9711, 0.02795, 0.9488, 0.4271, 0.9232, 0.4271, 0.9485, 0.402, 0.9641, 0.1379, 0.9488, 0.1493, 0.9488, 0.1177, 0.5035, 0.9895, 0.5035, 0.9707, 0.5175, 0.9846, 0.9535, 0.402, 0.9789, 0.402, 0.9536, 0.4208, 0.9441, 0.1177, 0.9427, 0.1432, 0.9186, 0.1177, 0.9662, 0.8776, 0.951, 0.889, 0.951, 0.8574, 0.8262, 0.9063, 0.8368, 0.924, 0.7981, 0.924, 0.5237, 0.9659, 0.5035, 0.9504, 0.5358, 0.9504, 0.9317, 0.4753, 0.9144, 0.4577, 0.9502, 0.4577, 0.2582, 0.6596, 0.2918, 0.6596, 0.2586, 0.685, 0.9864, 0.4934, 0.9864, 0.4732, 0.9929, 0.4898, 0.9608, 0.09221, 0.9744, 0.09306, 0.9608, 0.1124, 0.9817, 0.4796, 0.9696, 0.5013, 0.9696, 0.4732, 0.6459, 0.9851, 0.6371, 0.9846, 0.6459, 0.9604, 0.8521, 0.9183, 0.8419, 0.9012, 0.8825, 0.9012, 0.06605, 0.9432, 0.08727, 0.9594, 0.05373, 0.9594, 0.9175, 0.5934, 0.9351, 0.6115, 0.8985, 0.6115, 0.5835, 0.6941, 0.5548, 0.6745, 0.5975, 0.6745, 0.4389, 0.9891, 0.4389, 0.9683, 0.4458, 0.9845, 0.982, 0.9289, 0.9933, 0.9289, 0.9835, 0.9492, 0.9857, 0.6418, 0.9857, 0.6677, 0.9737, 0.6425, 0.1531, 0.9499, 0.1466, 0.9517, 0.1466, 0.9253])
me_mesh_firewoodlog.materials.append(mat_wood)
me_mesh_firewoodlog.use_remesh_preserve_volume = False
me_mesh_firewoodlog.use_remesh_preserve_attributes = False
me_mesh_firewoodlog.use_mirror_vertex_groups = False
me_mesh_firewoodlog.update()

# ---- objects
ob_firewoodlog = bpy.data.objects.new('FirewoodLog', me_mesh_firewoodlog)

# ---- transforms, parenting, visibility, modifiers, constraints
ob_firewoodlog.location = (0.0, 0.0, 0.0)
ob_firewoodlog.lineart.crease_threshold = 0.0

# ---- collection membership
col_collection_1.objects.link(ob_firewoodlog)

# ---- scene / render settings (as saved in the file)
scene.frame_start = 1; scene.frame_end = 250; scene.frame_set(1)
scene.render.engine = 'BLENDER_EEVEE_NEXT'
scene.render.resolution_percentage = 50
scene.render.dither_intensity = 0.0
scene.cycles.use_denoising = False
scene.cycles.samples = 10
scene.cycles.sampling_pattern = 'TABULATED_SOBOL'
scene.cycles.light_sampling_threshold = 0.0
scene.cycles.use_adaptive_sampling = False
scene.cycles.use_light_tree = False
scene.cycles.blur_glossy = 0.0
scene.cycles.volume_bounces = 1
scene.cycles.pixel_filter_type = 'GAUSSIAN'
scene.cycles.sample_clamp_indirect = 0.0
scene.view_settings.view_transform = 'Standard'
bpy.context.view_layer.update()

# ---- added for rendering (the .blend has no active camera and no usable light): camera, sun
cam_auto = bpy.data.cameras.new('AutoCamera')
cam_auto.lens = 50.0
cam_auto.sensor_width = 36.0
cam_auto.clip_end = 1000.0
ob_auto_camera = bpy.data.objects.new('AutoCamera', cam_auto)
scene.collection.objects.link(ob_auto_camera)
ob_auto_camera.location = (8.47373, -10.1685, 6.77701)
ob_auto_camera.rotation_euler = (1.09748, -7.21219e-08, 0.694738)
scene.camera = ob_auto_camera
light_auto_sun = bpy.data.lights.new('AutoSun', 'SUN')
light_auto_sun.energy = 3.0
light_auto_sun.angle = 0.0523599
ob_auto_sun = bpy.data.objects.new('AutoSun', light_auto_sun)
scene.collection.objects.link(ob_auto_sun)
ob_auto_sun.rotation_euler = (0.872665, 0.174533, 0.523599)
bpy.context.view_layer.update()
